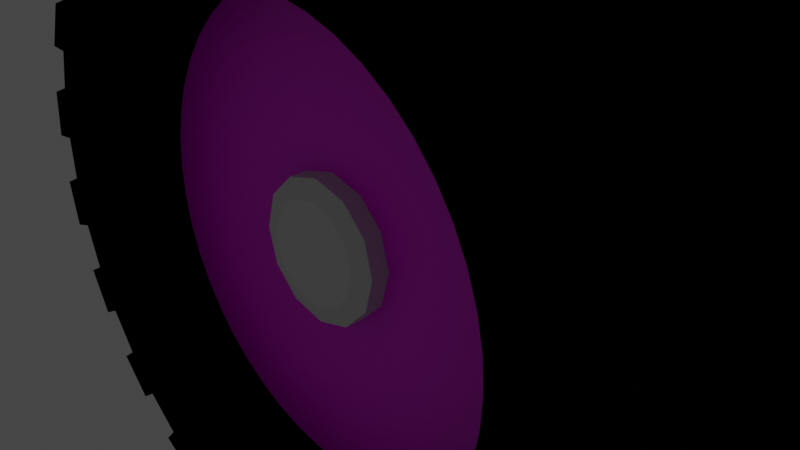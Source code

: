 # Source: wheel_normal.blend  (saved by Blender 2.81.16; exported with 4.5.12 LTS)
import bpy
from mathutils import Matrix  # noqa: F401  (used for matrix-valued properties, if any)

bpy.ops.wm.read_factory_settings(use_empty=True)
scene = bpy.context.scene
scene.name = 'Scene'

# ---- collections
col_collection = bpy.data.collections.new('Collection'); scene.collection.children.link(col_collection)

# ---- images (referenced by path relative to the original .blend; pixels are not part of the script)
import os
ASSET_DIR = os.environ.get("B2B_ASSET_DIR", "")  # directory of the original .blend (textures are referenced by path, not embedded)
HERE = os.path.dirname(os.path.abspath(__file__))  # packed textures are extracted next to this script under _unpacked/

def load_image(name, relpath, width, height, colorspace="sRGB"):
    """Load a texture the original file referenced (path relative to the .blend, or extracted next to this script)."""
    p = next((c for c in (os.path.join(HERE, relpath), os.path.join(ASSET_DIR, relpath)) if relpath and os.path.exists(c)), "")
    if p:
        img = bpy.data.images.load(p, check_existing=True)
        img.name = name
    else:  # same state as the original file: an image datablock whose file is absent (Cycles renders it pink)
        img = bpy.data.images.new(name, width, height)
        img.source = "FILE"
        img.filepath = "//" + (relpath or name)
    img.colorspace_settings.name = colorspace
    return img
img_wheel_diffuse = load_image('wheel_diffuse', 'wheel_normal_diffuse.png', 1024, 1024, 'sRGB')

# ---- materials (node trees are filled in below, after node groups)
mat_material_001 = bpy.data.materials.new('Material.001')
mat_material_001.use_transparent_shadow = False
mat_material = bpy.data.materials.new('Material')
mat_material.use_transparent_shadow = False

# ---- material node trees
mat_material_001.use_nodes = True; mat_material_001.node_tree.nodes.clear()
_N = mat_material_001.node_tree.nodes; _L = mat_material_001.node_tree.links
n0 = _N.new('ShaderNodeOutputMaterial'); n0.name = 'Material Output'; n0.location = (300, 300)
n0.is_active_output = True
mat_material.use_nodes = True; mat_material.node_tree.nodes.clear()
_N = mat_material.node_tree.nodes; _L = mat_material.node_tree.links
n0 = _N.new('ShaderNodeOutputMaterial'); n0.name = 'Material Output'; n0.location = (300, 300)
n1 = _N.new('ShaderNodeBsdfPrincipled'); n1.name = 'Principled BSDF'; n1.location = (10, 300)
n1.distribution = 'GGX'
n1.subsurface_method = 'BURLEY'
n1.inputs[3].default_value = 1.45
n1.inputs[27].default_value = (0.0, 0.0, 0.0, 1.0)
n1.inputs[28].default_value = 1.0
n2 = _N.new('ShaderNodeTexImage'); n2.name = 'Image Texture'; n2.location = (-425, 201)
n2.image = img_wheel_diffuse
_L.new(n1.outputs[0], n0.inputs[0])
_L.new(n2.outputs[0], n1.inputs[0])
n0.is_active_output = True

# ---- world
world_world = bpy.data.worlds.new('World'); scene.world = world_world
world_world.use_nodes = True; world_world.node_tree.nodes.clear()
_N = world_world.node_tree.nodes; _L = world_world.node_tree.links
n0 = _N.new('ShaderNodeOutputWorld'); n0.name = 'World Output'; n0.location = (300, 300)
n1 = _N.new('ShaderNodeBackground'); n1.name = 'Background'; n1.location = (10, 300)
n1.inputs[0].default_value = (0.05088, 0.05088, 0.05088, 1.0)
_L.new(n1.outputs[0], n0.inputs[0])
n0.is_active_output = True
world_world.color = (0.05088, 0.05088, 0.05088)
world_world.use_sun_shadow = False
world_world.sun_shadow_jitter_overblur = 0.0

# ---- cameras
cam_camera = bpy.data.cameras.new('Camera')
cam_camera.clip_end = 100.0
cam_camera.ortho_scale = 7.314

# ---- lights
light_light = bpy.data.lights.new('Light', 'POINT')
light_light.transmission_factor = 0.0
light_light.energy = 1000.0
light_light.shadow_soft_size = 0.1
light_light.shadow_maximum_resolution = 0.006
light_light.use_absolute_resolution = True

# ---- meshes
me_torus = bpy.data.meshes.new('Torus')
me_torus.from_pydata([(4.665, 0.0, 0.0), (4.264, -1.359, -2.215e-07), (3.79, -1.553, -3.249e-07), (2.677, -1.635, -2.227e-07), (2.601, 4.572e-16, -2.448e-08), (2.677, 1.635, 2.092e-07), (3.79, 1.553, 3.221e-07), (4.264, 1.359, 2.215e-07), (4.625, -9.921e-08, 0.6089), (4.228, -1.359, 0.5566), (3.758, -1.553, 0.4947), (2.654, -1.635, 0.3494), (2.578, -5.53e-08, 0.3394), (2.654, 1.635, 0.3494), (3.758, 1.553, 0.4947), (4.228, 1.359, 0.5566), (4.506, -1.967e-07, 1.207), (4.119, -1.359, 1.104), (3.661, -1.553, 0.9809), (2.585, -1.635, 0.6927), (2.512, -1.097e-07, 0.6731), (2.585, 1.635, 0.6927), (3.661, 1.553, 0.9809), (4.119, 1.359, 1.104), (4.31, -2.909e-07, 1.785), (3.939, -1.359, 1.632), (3.502, -1.553, 1.45), (2.473, -1.635, 1.024), (2.403, -1.621e-07, 0.9952), (2.473, 1.635, 1.024), (3.502, 1.553, 1.45), (3.939, 1.359, 1.632), (4.04, -3.8e-07, 2.333), (3.693, -1.359, 2.132), (3.282, -1.553, 1.895), (2.318, -1.635, 1.338), (2.252, -2.118e-07, 1.3), (2.318, 1.635, 1.338), (3.282, 1.553, 1.895), (3.693, 1.359, 2.132), (3.701, -4.627e-07, 2.84), (3.383, -1.359, 2.596), (3.007, -1.553, 2.307), (2.123, -1.635, 1.629), (2.063, -2.579e-07, 1.583), (2.123, 1.635, 1.629), (3.007, 1.553, 2.307), (3.383, 1.359, 2.596), (3.299, -5.374e-07, 3.299), (3.015, -1.359, 3.015), (2.68, -1.553, 2.68), (1.893, -1.635, 1.893), (1.839, -2.996e-07, 1.839), (1.893, 1.635, 1.893), (2.68, 1.553, 2.68), (3.015, 1.359, 3.015), (2.84, -6.03e-07, 3.701), (2.596, -1.359, 3.383), (2.307, -1.553, 3.007), (1.629, -1.635, 2.123), (1.583, -3.361e-07, 2.063), (1.629, 1.635, 2.123), (2.307, 1.553, 3.007), (2.596, 1.359, 3.383), (2.333, -6.582e-07, 4.04), (2.132, -1.359, 3.693), (1.895, -1.553, 3.282), (1.338, -1.635, 2.318), (1.3, -3.669e-07, 2.252), (1.338, 1.635, 2.318), (1.895, 1.553, 3.282), (2.132, 1.359, 3.693), (1.785, -7.022e-07, 4.31), (1.632, -1.359, 3.939), (1.45, -1.553, 3.502), (1.024, -1.635, 2.473), (0.9952, -3.914e-07, 2.403), (1.024, 1.635, 2.473), (1.45, 1.553, 3.502), (1.632, 1.359, 3.939), (1.207, -7.341e-07, 4.506), (1.104, -1.359, 4.119), (0.9809, -1.553, 3.661), (0.6927, -1.635, 2.585), (0.6731, -4.092e-07, 2.512), (0.6927, 1.635, 2.585), (0.9809, 1.553, 3.661), (1.104, 1.359, 4.119), (0.6089, -7.535e-07, 4.625), (0.5566, -1.359, 4.228), (0.4947, -1.553, 3.758), (0.3494, -1.635, 2.654), (0.3394, -4.201e-07, 2.578), (0.3494, 1.635, 2.654), (0.4947, 1.553, 3.758), (0.5566, 1.359, 4.228), (3.522e-07, -7.6e-07, 4.665), (3.219e-07, -1.359, 4.264), (3.065e-07, -1.553, 3.79), (2.27e-07, -1.635, 2.677), (2.361e-07, -4.237e-07, 2.601), (2.27e-07, 1.635, 2.677), (3.065e-07, 1.553, 3.79), (3.219e-07, 1.359, 4.264), (-0.6089, -7.535e-07, 4.625), (-0.5566, -1.359, 4.228), (-0.4947, -1.553, 3.758), (-0.3494, -1.635, 2.654), (-0.3394, -4.201e-07, 2.578), (-0.3494, 1.635, 2.654), (-0.4947, 1.553, 3.758), (-0.5566, 1.359, 4.228), (-1.207, -7.341e-07, 4.506), (-1.104, -1.359, 4.119), (-0.9809, -1.553, 3.661), (-0.6927, -1.635, 2.585), (-0.6731, -4.092e-07, 2.512), (-0.6927, 1.635, 2.585), (-0.9809, 1.553, 3.661), (-1.104, 1.359, 4.119), (-1.785, -7.022e-07, 4.31), (-1.632, -1.359, 3.939), (-1.45, -1.553, 3.502), (-1.024, -1.635, 2.473), (-0.9952, -3.914e-07, 2.403), (-1.024, 1.635, 2.473), (-1.45, 1.553, 3.502), (-1.632, 1.359, 3.939), (-2.333, -6.582e-07, 4.04), (-2.132, -1.359, 3.693), (-1.895, -1.553, 3.282), (-1.338, -1.635, 2.318), (-1.3, -3.669e-07, 2.252), (-1.338, 1.635, 2.318), (-1.895, 1.553, 3.282), (-2.132, 1.359, 3.693), (-2.84, -6.03e-07, 3.701), (-2.596, -1.359, 3.383), (-2.307, -1.553, 3.007), (-1.629, -1.635, 2.123), (-1.583, -3.361e-07, 2.063), (-1.629, 1.635, 2.123), (-2.307, 1.553, 3.007), (-2.596, 1.359, 3.383), (-3.299, -5.374e-07, 3.299), (-3.015, -1.359, 3.015), (-2.68, -1.553, 2.68), (-1.893, -1.635, 1.893), (-1.839, -2.996e-07, 1.839), (-1.893, 1.635, 1.893), (-2.68, 1.553, 2.68), (-3.015, 1.359, 3.015), (-3.701, -4.627e-07, 2.84), (-3.383, -1.359, 2.596), (-3.007, -1.553, 2.307), (-2.123, -1.635, 1.629), (-2.063, -2.579e-07, 1.583), (-2.123, 1.635, 1.629), (-3.007, 1.553, 2.307), (-3.383, 1.359, 2.596), (-4.04, -3.8e-07, 2.333), (-3.693, -1.359, 2.132), (-3.282, -1.553, 1.895), (-2.318, -1.635, 1.338), (-2.252, -2.118e-07, 1.3), (-2.318, 1.635, 1.338), (-3.282, 1.553, 1.895), (-3.693, 1.359, 2.132), (-4.31, -2.909e-07, 1.785), (-3.939, -1.359, 1.632), (-3.502, -1.553, 1.45), (-2.473, -1.635, 1.024), (-2.403, -1.621e-07, 0.9952), (-2.473, 1.635, 1.024), (-3.502, 1.553, 1.45), (-3.939, 1.359, 1.632), (-4.506, -1.967e-07, 1.207), (-4.119, -1.359, 1.104), (-3.661, -1.553, 0.9809), (-2.585, -1.635, 0.6927), (-2.512, -1.097e-07, 0.6731), (-2.585, 1.635, 0.6927), (-3.661, 1.553, 0.9809), (-4.119, 1.359, 1.104), (-4.625, -9.921e-08, 0.6089), (-4.228, -1.359, 0.5566), (-3.758, -1.553, 0.4947), (-2.654, -1.635, 0.3494), (-2.578, -5.53e-08, 0.3394), (-2.654, 1.635, 0.3494), (-3.758, 1.553, 0.4947), (-4.228, 1.359, 0.5566), (-4.665, -6.645e-14, 4.078e-07), (-4.264, -1.359, 1.513e-07), (-3.79, -1.553, 6.457e-09), (-2.677, -1.635, 1.133e-08), (-2.601, -3.658e-14, 2.029e-07), (-2.677, 1.635, 4.432e-07), (-3.79, 1.553, 6.534e-07), (-4.264, 1.359, 5.943e-07), (-4.625, 9.921e-08, -0.6089), (-4.228, -1.359, -0.5566), (-3.758, -1.553, -0.4947), (-2.654, -1.635, -0.3494), (-2.578, 5.53e-08, -0.3394), (-2.654, 1.635, -0.3494), (-3.758, 1.553, -0.4947), (-4.228, 1.359, -0.5566), (-4.506, 1.967e-07, -1.207), (-4.119, -1.359, -1.104), (-3.661, -1.553, -0.9809), (-2.585, -1.635, -0.6927), (-2.512, 1.097e-07, -0.6731), (-2.585, 1.635, -0.6927), (-3.661, 1.553, -0.9809), (-4.119, 1.359, -1.104), (-4.31, 2.909e-07, -1.785), (-3.939, -1.359, -1.632), (-3.502, -1.553, -1.45), (-2.473, -1.635, -1.024), (-2.403, 1.621e-07, -0.9952), (-2.473, 1.635, -1.024), (-3.502, 1.553, -1.45), (-3.939, 1.359, -1.632), (-4.04, 3.8e-07, -2.333), (-3.693, -1.359, -2.132), (-3.282, -1.553, -1.895), (-2.318, -1.635, -1.338), (-2.252, 2.118e-07, -1.3), (-2.318, 1.635, -1.338), (-3.282, 1.553, -1.895), (-3.693, 1.359, -2.132), (-3.701, 4.627e-07, -2.84), (-3.383, -1.359, -2.596), (-3.007, -1.553, -2.307), (-2.123, -1.635, -1.629), (-2.063, 2.579e-07, -1.583), (-2.123, 1.635, -1.629), (-3.007, 1.553, -2.307), (-3.383, 1.359, -2.596), (-3.299, 5.374e-07, -3.299), (-3.015, -1.359, -3.015), (-2.68, -1.553, -2.68), (-1.893, -1.635, -1.893), (-1.839, 2.996e-07, -1.839), (-1.893, 1.635, -1.893), (-2.68, 1.553, -2.68), (-3.015, 1.359, -3.015), (-2.84, 6.03e-07, -3.701), (-2.596, -1.359, -3.383), (-2.307, -1.553, -3.007), (-1.629, -1.635, -2.123), (-1.583, 3.361e-07, -2.063), (-1.629, 1.635, -2.123), (-2.307, 1.553, -3.007), (-2.596, 1.359, -3.383), (-2.333, 6.582e-07, -4.04), (-2.132, -1.359, -3.693), (-1.895, -1.553, -3.282), (-1.338, -1.635, -2.318), (-1.3, 3.669e-07, -2.252), (-1.338, 1.635, -2.318), (-1.895, 1.553, -3.282), (-2.132, 1.359, -3.693), (-1.785, 7.022e-07, -4.31), (-1.632, -1.359, -3.939), (-1.45, -1.553, -3.502), (-1.024, -1.635, -2.473), (-0.9952, 3.914e-07, -2.403), (-1.024, 1.635, -2.473), (-1.45, 1.553, -3.502), (-1.632, 1.359, -3.939), (-1.207, 7.341e-07, -4.506), (-1.104, -1.359, -4.119), (-0.9809, -1.553, -3.661), (-0.6927, -1.635, -2.585), (-0.6731, 4.092e-07, -2.512), (-0.6927, 1.635, -2.585), (-0.9809, 1.553, -3.661), (-1.104, 1.359, -4.119), (-0.6089, 7.535e-07, -4.625), (-0.5566, -1.359, -4.228), (-0.4947, -1.553, -3.758), (-0.3494, -1.635, -2.654), (-0.3394, 4.201e-07, -2.578), (-0.3494, 1.635, -2.654), (-0.4947, 1.553, -3.758), (-0.5566, 1.359, -4.228), (3.522e-07, 7.6e-07, -4.665), (3.219e-07, -1.359, -4.264), (3.065e-07, -1.553, -3.79), (2.27e-07, -1.635, -2.677), (2.361e-07, 4.237e-07, -2.601), (2.27e-07, 1.635, -2.677), (3.065e-07, 1.553, -3.79), (3.219e-07, 1.359, -4.264), (0.6089, 7.535e-07, -4.625), (0.5566, -1.359, -4.228), (0.4947, -1.553, -3.758), (0.3494, -1.635, -2.654), (0.3394, 4.201e-07, -2.578), (0.3494, 1.635, -2.654), (0.4947, 1.553, -3.758), (0.5566, 1.359, -4.228), (1.207, 7.341e-07, -4.506), (1.104, -1.359, -4.119), (0.9809, -1.553, -3.661), (0.6927, -1.635, -2.585), (0.6731, 4.092e-07, -2.512), (0.6927, 1.635, -2.585), (0.9809, 1.553, -3.661), (1.104, 1.359, -4.119), (1.785, 7.022e-07, -4.31), (1.632, -1.359, -3.939), (1.45, -1.553, -3.502), (1.024, -1.635, -2.473), (0.9952, 3.914e-07, -2.403), (1.024, 1.635, -2.473), (1.45, 1.553, -3.502), (1.632, 1.359, -3.939), (2.333, 6.582e-07, -4.04), (2.132, -1.359, -3.693), (1.895, -1.553, -3.282), (1.338, -1.635, -2.318), (1.3, 3.669e-07, -2.252), (1.338, 1.635, -2.318), (1.895, 1.553, -3.282), (2.132, 1.359, -3.693), (2.84, 6.03e-07, -3.701), (2.596, -1.359, -3.383), (2.307, -1.553, -3.007), (1.629, -1.635, -2.123), (1.583, 3.361e-07, -2.063), (1.629, 1.635, -2.123), (2.307, 1.553, -3.007), (2.596, 1.359, -3.383), (3.299, 5.374e-07, -3.299), (3.015, -1.359, -3.015), (2.68, -1.553, -2.68), (1.893, -1.635, -1.893), (1.839, 2.996e-07, -1.839), (1.893, 1.635, -1.893), (2.68, 1.553, -2.68), (3.015, 1.359, -3.015), (3.701, 4.627e-07, -2.84), (3.383, -1.359, -2.596), (3.007, -1.553, -2.307), (2.123, -1.635, -1.629), (2.063, 2.579e-07, -1.583), (2.123, 1.635, -1.629), (3.007, 1.553, -2.307), (3.383, 1.359, -2.596), (4.04, 3.8e-07, -2.333), (3.693, -1.359, -2.132), (3.282, -1.553, -1.895), (2.318, -1.635, -1.338), (2.252, 2.118e-07, -1.3), (2.318, 1.635, -1.338), (3.282, 1.553, -1.895), (3.693, 1.359, -2.132), (4.31, 2.909e-07, -1.785), (3.939, -1.359, -1.632), (3.502, -1.553, -1.45), (2.473, -1.635, -1.024), (2.403, 1.621e-07, -0.9952), (2.473, 1.635, -1.024), (3.502, 1.553, -1.45), (3.939, 1.359, -1.632), (4.506, 1.967e-07, -1.207), (4.119, -1.359, -1.104), (3.661, -1.553, -0.9809), (2.585, -1.635, -0.6927), (2.512, 1.097e-07, -0.6731), (2.585, 1.635, -0.6927), (3.661, 1.553, -0.9809), (4.119, 1.359, -1.104), (4.625, 9.921e-08, -0.6089), (4.228, -1.359, -0.5566), (3.758, -1.553, -0.4947), (2.654, -1.635, -0.3494), (2.578, 5.53e-08, -0.3394), (2.654, 1.635, -0.3494), (3.758, 1.553, -0.4947), (4.228, 1.359, -0.5566), (4.665, 0.0, 0.0), (4.264, -1.359, -2.215e-07), (4.625, -9.921e-08, 0.6089), (4.228, -1.359, 0.5566), (4.506, -1.967e-07, 1.207), (4.119, -1.359, 1.104), (4.31, -2.909e-07, 1.785), (3.939, -1.359, 1.632), (4.04, -3.8e-07, 2.333), (3.693, -1.359, 2.132), (3.701, -4.627e-07, 2.84), (3.383, -1.359, 2.596), (3.299, -5.374e-07, 3.299), (3.015, -1.359, 3.015), (2.84, -6.03e-07, 3.701), (2.596, -1.359, 3.383), (2.333, -6.582e-07, 4.04), (2.132, -1.359, 3.693), (1.785, -7.022e-07, 4.31), (1.632, -1.359, 3.939), (1.207, -7.341e-07, 4.506), (1.104, -1.359, 4.119), (0.6089, -7.535e-07, 4.625), (0.5566, -1.359, 4.228), (3.522e-07, -7.6e-07, 4.665), (3.219e-07, -1.359, 4.264), (-0.6089, -7.535e-07, 4.625), (-0.5566, -1.359, 4.228), (-1.207, -7.341e-07, 4.506), (-1.104, -1.359, 4.119), (-1.785, -7.022e-07, 4.31), (-1.632, -1.359, 3.939), (-2.333, -6.582e-07, 4.04), (-2.132, -1.359, 3.693), (-2.84, -6.03e-07, 3.701), (-2.596, -1.359, 3.383), (-3.299, -5.374e-07, 3.299), (-3.015, -1.359, 3.015), (-3.701, -4.627e-07, 2.84), (-3.383, -1.359, 2.596), (-4.04, -3.8e-07, 2.333), (-3.693, -1.359, 2.132), (-4.31, -2.909e-07, 1.785), (-3.939, -1.359, 1.632), (-4.506, -1.967e-07, 1.207), (-4.119, -1.359, 1.104), (-4.154, -9.921e-08, 0.6089), (-4.228, -1.359, 0.5566), (-4.194, -6.645e-14, 4.078e-07), (-4.264, -1.359, 1.513e-07), (-4.625, 9.921e-08, -0.6089), (-4.228, -1.359, -0.5566), (-4.506, 1.967e-07, -1.207), (-4.119, -1.359, -1.104), (-4.31, 2.909e-07, -1.785), (-3.939, -1.359, -1.632), (-4.04, 3.8e-07, -2.333), (-3.693, -1.359, -2.132), (-3.701, 4.627e-07, -2.84), (-3.383, -1.359, -2.596), (-3.299, 5.374e-07, -3.299), (-3.015, -1.359, -3.015), (-2.84, 6.03e-07, -3.701), (-2.596, -1.359, -3.383), (-2.333, 6.582e-07, -4.04), (-2.132, -1.359, -3.693), (-1.785, 7.022e-07, -4.31), (-1.632, -1.359, -3.939), (-1.207, 7.341e-07, -4.506), (-1.104, -1.359, -4.119), (-0.6089, 7.535e-07, -4.625), (-0.5566, -1.359, -4.228), (3.522e-07, 7.6e-07, -4.665), (3.219e-07, -1.359, -4.264), (0.6089, 7.535e-07, -4.625), (0.5566, -1.359, -4.228), (1.207, 7.341e-07, -4.506), (1.104, -1.359, -4.119), (1.785, 7.022e-07, -4.31), (1.632, -1.359, -3.939), (2.333, 6.582e-07, -4.04), (2.132, -1.359, -3.693), (2.84, 6.03e-07, -3.701), (2.596, -1.359, -3.383), (3.299, 5.374e-07, -3.299), (3.015, -1.359, -3.015), (3.701, 4.627e-07, -2.84), (3.383, -1.359, -2.596), (4.04, 3.8e-07, -2.333), (3.693, -1.359, -2.132), (4.31, 2.909e-07, -1.785), (3.939, -1.359, -1.632), (4.506, 1.967e-07, -1.207), (4.119, -1.359, -1.104), (4.625, 9.921e-08, -0.6089), (4.228, -1.359, -0.5566), (4.797, -0.03896, -0.008654), (4.396, -1.398, -0.008655), (4.755, -0.03896, 0.6347), (4.357, -1.398, 0.5824), (4.636, -0.03896, 1.233), (4.249, -1.398, 1.129), (4.429, -0.03896, 1.844), (4.058, -1.398, 1.69), (4.159, -0.03896, 2.391), (3.811, -1.398, 2.191), (3.801, -0.03896, 2.927), (3.482, -1.398, 2.683), (3.398, -0.03896, 3.386), (3.115, -1.398, 3.102), (2.913, -0.03896, 3.811), (2.669, -1.398, 3.493), (2.406, -0.03896, 4.15), (2.206, -1.398, 3.803), (1.828, -0.03896, 4.435), (1.674, -1.398, 4.065), (1.25, -0.03896, 4.631), (1.146, -1.398, 4.244), (0.6176, -0.03896, 4.757), (0.5652, -1.398, 4.36), (0.008655, -0.03896, 4.797), (0.008655, -1.398, 4.396), (-0.6347, -0.03896, 4.755), (-0.5824, -1.398, 4.357), (-1.233, -0.03896, 4.636), (-1.129, -1.398, 4.249), (-1.844, -0.03896, 4.429), (-1.69, -1.398, 4.058), (-2.391, -0.03896, 4.159), (-2.191, -1.398, 3.811), (-2.927, -0.03896, 3.801), (-2.683, -1.398, 3.482), (-3.386, -0.03896, 3.398), (-3.102, -1.398, 3.115), (-3.811, -0.03896, 2.913), (-3.493, -1.398, 2.669), (-4.15, -0.03896, 2.406), (-3.803, -1.398, 2.206), (-4.435, -0.03896, 1.828), (-4.065, -1.398, 1.674), (-4.631, -0.03896, 1.25), (-4.244, -1.398, 1.146), (-4.757, -0.03896, 0.6176), (-4.36, -1.398, 0.5652), (-4.797, -0.03896, 0.008655), (-4.396, -1.398, 0.008655), (-4.755, -0.03896, -0.6347), (-4.357, -1.398, -0.5824), (-4.636, -0.03896, -1.233), (-4.249, -1.398, -1.129), (-4.429, -0.03896, -1.844), (-4.058, -1.398, -1.69), (-4.159, -0.03896, -2.391), (-3.811, -1.398, -2.191), (-3.801, -0.03896, -2.927), (-3.482, -1.398, -2.683), (-3.398, -0.03896, -3.386), (-3.115, -1.398, -3.102), (-2.913, -0.03896, -3.811), (-2.669, -1.398, -3.493), (-2.406, -0.03896, -4.15), (-2.206, -1.398, -3.803), (-1.828, -0.03896, -4.435), (-1.674, -1.398, -4.065), (-1.25, -0.03896, -4.631), (-1.146, -1.398, -4.244), (-0.6176, -0.03896, -4.757), (-0.5652, -1.398, -4.36), (-0.008654, -0.03896, -4.797), (-0.008654, -1.398, -4.396), (0.6347, -0.03896, -4.755), (0.5824, -1.398, -4.357), (1.233, -0.03896, -4.636), (1.129, -1.398, -4.249), (1.844, -0.03896, -4.429), (1.69, -1.398, -4.058), (2.391, -0.03896, -4.159), (2.191, -1.398, -3.811), (2.927, -0.03896, -3.801), (2.683, -1.398, -3.482), (3.386, -0.03896, -3.398), (3.102, -1.398, -3.115), (3.811, -0.03896, -2.913), (3.493, -1.398, -2.669), (4.15, -0.03896, -2.406), (3.803, -1.398, -2.206), (4.435, -0.03896, -1.828), (4.065, -1.398, -1.674), (4.631, -0.03896, -1.25), (4.244, -1.398, -1.146), (4.757, -0.03896, -0.6176), (4.36, -1.398, -0.5652), (4.797, 0.03896, 0.008654), (4.757, 0.03896, 0.6176), (4.396, 1.398, 0.008655), (4.36, 1.398, 0.5652), (4.631, 0.03896, 1.25), (4.244, 1.398, 1.146), (4.435, 0.03896, 1.828), (4.065, 1.398, 1.674), (4.15, 0.03896, 2.406), (3.803, 1.398, 2.206), (3.811, 0.03896, 2.913), (3.493, 1.398, 2.669), (3.386, 0.03896, 3.398), (3.102, 1.398, 3.115), (2.927, 0.03896, 3.801), (2.683, 1.398, 3.482), (2.391, 0.03896, 4.159), (2.191, 1.398, 3.811), (1.844, 0.03896, 4.429), (1.69, 1.398, 4.058), (1.233, 0.03896, 4.636), (1.129, 1.398, 4.249), (0.6347, 0.03896, 4.755), (0.5824, 1.398, 4.357), (-0.008654, 0.03896, 4.797), (-0.008654, 1.398, 4.396), (-0.6176, 0.03896, 4.757), (-0.5652, 1.398, 4.36), (-1.25, 0.03896, 4.631), (-1.146, 1.398, 4.244), (-1.828, 0.03896, 4.435), (-1.674, 1.398, 4.065), (-2.406, 0.03896, 4.15), (-2.206, 1.398, 3.803), (-2.913, 0.03896, 3.811), (-2.669, 1.398, 3.493), (-3.398, 0.03896, 3.386), (-3.115, 1.398, 3.102), (-3.801, 0.03896, 2.927), (-3.482, 1.398, 2.683), (-4.159, 0.03896, 2.391), (-3.811, 1.398, 2.191), (-4.429, 0.03896, 1.844), (-4.058, 1.398, 1.69), (-4.636, 0.03896, 1.233), (-4.249, 1.398, 1.129), (-4.755, 0.03896, 0.6347), (-4.357, 1.398, 0.5824), (-4.797, 0.03896, -0.008654), (-4.396, 1.398, -0.008654), (-4.757, 0.03896, -0.6176), (-4.36, 1.398, -0.5652), (-4.631, 0.03896, -1.25), (-4.244, 1.398, -1.146), (-4.435, 0.03896, -1.828), (-4.065, 1.398, -1.674), (-4.15, 0.03896, -2.406), (-3.803, 1.398, -2.206), (-3.811, 0.03896, -2.913), (-3.493, 1.398, -2.669), (-3.386, 0.03896, -3.398), (-3.102, 1.398, -3.115), (-2.927, 0.03896, -3.801), (-2.683, 1.398, -3.482), (-2.391, 0.03896, -4.159), (-2.191, 1.398, -3.811), (-1.844, 0.03896, -4.429), (-1.69, 1.398, -4.058), (-1.233, 0.03896, -4.636), (-1.129, 1.398, -4.249), (-0.6347, 0.03896, -4.755), (-0.5824, 1.398, -4.357), (0.008655, 0.03896, -4.797), (0.008655, 1.398, -4.396), (0.6176, 0.03896, -4.757), (0.5652, 1.398, -4.36), (1.25, 0.03896, -4.631), (1.146, 1.398, -4.244), (1.828, 0.03896, -4.435), (1.674, 1.398, -4.065), (2.406, 0.03896, -4.15), (2.206, 1.398, -3.803), (2.913, 0.03896, -3.811), (2.669, 1.398, -3.493), (3.398, 0.03896, -3.386), (3.115, 1.398, -3.102), (3.801, 0.03896, -2.927), (3.482, 1.398, -2.683), (4.159, 0.03896, -2.391), (3.811, 1.398, -2.191), (4.429, 0.03896, -1.844), (4.058, 1.398, -1.69), (4.636, 0.03896, -1.233), (4.249, 1.398, -1.129), (4.755, 0.03896, -0.6347), (4.357, 1.398, -0.5824)], [], [(0, 8, 9, 1), (1, 9, 10, 2), (2, 10, 11, 3), (3, 11, 12, 4), (4, 12, 13, 5), (5, 13, 14, 6), (6, 14, 15, 7), (216, 208, 628, 630), (176, 177, 429, 428), (9, 17, 18, 10), (10, 18, 19, 11), (11, 19, 20, 12), (12, 20, 21, 13), (13, 21, 22, 14), (14, 22, 23, 15), (15, 23, 16, 8), (16, 24, 25, 17), (17, 25, 26, 18), (18, 26, 27, 19), (19, 27, 28, 20), (20, 28, 29, 21), (21, 29, 30, 22), (22, 30, 31, 23), (360, 352, 664, 666), (320, 321, 465, 464), (25, 33, 34, 26), (26, 34, 35, 27), (27, 35, 36, 28), (28, 36, 37, 29), (29, 37, 38, 30), (30, 38, 39, 31), (31, 39, 32, 24), (32, 40, 41, 33), (33, 41, 42, 34), (34, 42, 43, 35), (35, 43, 44, 36), (36, 44, 45, 37), (37, 45, 46, 38), (38, 46, 47, 39), (103, 111, 603, 601), (24, 32, 392, 390), (41, 49, 50, 42), (42, 50, 51, 43), (43, 51, 52, 44), (44, 52, 53, 45), (45, 53, 54, 46), (46, 54, 55, 47), (47, 55, 48, 40), (48, 56, 57, 49), (49, 57, 58, 50), (50, 58, 59, 51), (51, 59, 60, 52), (52, 60, 61, 53), (53, 61, 62, 54), (54, 62, 63, 55), (247, 255, 639, 637), (168, 176, 428, 426), (57, 65, 66, 58), (58, 66, 67, 59), (59, 67, 68, 60), (60, 68, 69, 61), (61, 69, 70, 62), (62, 70, 71, 63), (63, 71, 64, 56), (64, 72, 73, 65), (65, 73, 74, 66), (66, 74, 75, 67), (67, 75, 76, 68), (68, 76, 77, 69), (69, 77, 78, 70), (70, 78, 79, 71), (64, 71, 593, 592), (312, 320, 464, 462), (73, 81, 82, 74), (74, 82, 83, 75), (75, 83, 84, 76), (76, 84, 85, 77), (77, 85, 86, 78), (78, 86, 87, 79), (79, 87, 80, 72), (80, 88, 89, 81), (81, 89, 90, 82), (82, 90, 91, 83), (83, 91, 92, 84), (84, 92, 93, 85), (85, 93, 94, 86), (86, 94, 95, 87), (208, 215, 629, 628), (137, 136, 418, 419), (89, 97, 98, 90), (90, 98, 99, 91), (91, 99, 100, 92), (92, 100, 101, 93), (93, 101, 102, 94), (94, 102, 103, 95), (95, 103, 96, 88), (96, 104, 105, 97), (97, 105, 106, 98), (98, 106, 107, 99), (99, 107, 108, 100), (100, 108, 109, 101), (101, 109, 110, 102), (102, 110, 111, 103), (352, 359, 665, 664), (281, 280, 454, 455), (105, 113, 114, 106), (106, 114, 115, 107), (107, 115, 116, 108), (108, 116, 117, 109), (109, 117, 118, 110), (110, 118, 119, 111), (111, 119, 112, 104), (112, 120, 121, 113), (113, 121, 122, 114), (114, 122, 123, 115), (115, 123, 124, 116), (116, 124, 125, 117), (117, 125, 126, 118), (118, 126, 127, 119), (31, 24, 582, 583), (97, 89, 407, 409), (121, 129, 130, 122), (122, 130, 131, 123), (123, 131, 132, 124), (124, 132, 133, 125), (125, 133, 134, 126), (126, 134, 135, 127), (127, 135, 128, 120), (128, 136, 137, 129), (129, 137, 138, 130), (130, 138, 139, 131), (131, 139, 140, 132), (132, 140, 141, 133), (133, 141, 142, 134), (134, 142, 143, 135), (175, 168, 618, 619), (241, 233, 443, 445), (137, 145, 146, 138), (138, 146, 147, 139), (139, 147, 148, 140), (140, 148, 149, 141), (141, 149, 150, 142), (142, 150, 151, 143), (143, 151, 144, 136), (144, 152, 153, 145), (145, 153, 154, 146), (146, 154, 155, 147), (147, 155, 156, 148), (148, 156, 157, 149), (149, 157, 158, 150), (150, 158, 159, 151), (319, 312, 654, 655), (9, 8, 386, 387), (153, 161, 162, 154), (154, 162, 163, 155), (155, 163, 164, 156), (156, 164, 165, 157), (157, 165, 166, 158), (158, 166, 167, 159), (159, 167, 160, 152), (160, 168, 169, 161), (161, 169, 170, 162), (162, 170, 171, 163), (163, 171, 172, 164), (164, 172, 173, 165), (165, 173, 174, 166), (166, 174, 175, 167), (136, 128, 608, 610), (96, 97, 409, 408), (169, 177, 178, 170), (170, 178, 179, 171), (171, 179, 180, 172), (172, 180, 181, 173), (173, 181, 182, 174), (174, 182, 183, 175), (175, 183, 176, 168), (176, 184, 185, 177), (177, 185, 186, 178), (178, 186, 187, 179), (179, 187, 188, 180), (180, 188, 189, 181), (181, 189, 190, 182), (182, 190, 191, 183), (280, 272, 644, 646), (240, 241, 445, 444), (185, 193, 194, 186), (186, 194, 195, 187), (187, 195, 196, 188), (188, 196, 197, 189), (189, 197, 198, 190), (190, 198, 199, 191), (191, 199, 192, 184), (192, 200, 201, 193), (193, 201, 202, 194), (194, 202, 203, 195), (195, 203, 204, 196), (196, 204, 205, 197), (197, 205, 206, 198), (198, 206, 207, 199), (23, 31, 583, 581), (1, 377, 479, 385), (201, 209, 210, 202), (202, 210, 211, 203), (203, 211, 212, 204), (204, 212, 213, 205), (205, 213, 214, 206), (206, 214, 215, 207), (207, 215, 208, 200), (208, 216, 217, 209), (209, 217, 218, 210), (210, 218, 219, 211), (211, 219, 220, 212), (212, 220, 221, 213), (213, 221, 222, 214), (214, 222, 223, 215), (167, 175, 619, 617), (88, 96, 408, 406), (217, 225, 226, 218), (218, 226, 227, 219), (219, 227, 228, 220), (220, 228, 229, 221), (221, 229, 230, 222), (222, 230, 231, 223), (223, 231, 224, 216), (224, 232, 233, 225), (225, 233, 234, 226), (226, 234, 235, 227), (227, 235, 236, 228), (228, 236, 237, 229), (229, 237, 238, 230), (230, 238, 239, 231), (311, 319, 655, 653), (232, 240, 444, 442), (233, 241, 242, 234), (234, 242, 243, 235), (235, 243, 244, 236), (236, 244, 245, 237), (237, 245, 246, 238), (238, 246, 247, 239), (239, 247, 240, 232), (240, 248, 249, 241), (241, 249, 250, 242), (242, 250, 251, 243), (243, 251, 252, 244), (244, 252, 253, 245), (245, 253, 254, 246), (246, 254, 255, 247), (8, 0, 576, 577), (57, 56, 398, 399), (249, 257, 258, 250), (250, 258, 259, 251), (251, 259, 260, 252), (252, 260, 261, 253), (253, 261, 262, 254), (254, 262, 263, 255), (255, 263, 256, 248), (256, 264, 265, 257), (257, 265, 266, 258), (258, 266, 267, 259), (259, 267, 268, 260), (260, 268, 269, 261), (261, 269, 270, 262), (262, 270, 271, 263), (128, 135, 609, 608), (376, 0, 384, 478), (265, 273, 274, 266), (266, 274, 275, 267), (267, 275, 276, 268), (268, 276, 277, 269), (269, 277, 278, 270), (270, 278, 279, 271), (271, 279, 272, 264), (272, 280, 281, 273), (273, 281, 282, 274), (274, 282, 283, 275), (275, 283, 284, 276), (276, 284, 285, 277), (277, 285, 286, 278), (278, 286, 287, 279), (272, 279, 645, 644), (0, 1, 385, 384), (281, 289, 290, 282), (282, 290, 291, 283), (283, 291, 292, 284), (284, 292, 293, 285), (285, 293, 294, 286), (286, 294, 295, 287), (287, 295, 288, 280), (288, 296, 297, 289), (289, 297, 298, 290), (290, 298, 299, 291), (291, 299, 300, 292), (292, 300, 301, 293), (293, 301, 302, 294), (294, 302, 303, 295), (95, 88, 598, 599), (201, 200, 434, 435), (297, 305, 306, 298), (298, 306, 307, 299), (299, 307, 308, 300), (300, 308, 309, 301), (301, 309, 310, 302), (302, 310, 311, 303), (303, 311, 304, 296), (304, 312, 313, 305), (305, 313, 314, 306), (306, 314, 315, 307), (307, 315, 316, 308), (308, 316, 317, 309), (309, 317, 318, 310), (310, 318, 319, 311), (239, 232, 634, 635), (17, 9, 387, 389), (313, 321, 322, 314), (314, 322, 323, 315), (315, 323, 324, 316), (316, 324, 325, 317), (317, 325, 326, 318), (318, 326, 327, 319), (319, 327, 320, 312), (320, 328, 329, 321), (321, 329, 330, 322), (322, 330, 331, 323), (323, 331, 332, 324), (324, 332, 333, 325), (325, 333, 334, 326), (326, 334, 335, 327), (56, 48, 588, 590), (345, 344, 470, 471), (329, 337, 338, 330), (330, 338, 339, 331), (331, 339, 340, 332), (332, 340, 341, 333), (333, 341, 342, 334), (334, 342, 343, 335), (335, 343, 336, 328), (336, 344, 345, 337), (337, 345, 346, 338), (338, 346, 347, 339), (339, 347, 348, 340), (340, 348, 349, 341), (341, 349, 350, 342), (342, 350, 351, 343), (383, 376, 670, 671), (161, 153, 423, 425), (345, 353, 354, 346), (346, 354, 355, 347), (347, 355, 356, 348), (348, 356, 357, 349), (349, 357, 358, 350), (350, 358, 359, 351), (351, 359, 352, 344), (352, 360, 361, 353), (353, 361, 362, 354), (354, 362, 363, 355), (355, 363, 364, 356), (356, 364, 365, 357), (357, 365, 366, 358), (358, 366, 367, 359), (200, 192, 624, 626), (305, 297, 459, 461), (361, 369, 370, 362), (362, 370, 371, 363), (363, 371, 372, 364), (364, 372, 373, 365), (365, 373, 374, 366), (366, 374, 375, 367), (367, 375, 368, 360), (368, 376, 377, 369), (369, 377, 378, 370), (370, 378, 379, 371), (371, 379, 380, 372), (372, 380, 381, 373), (373, 381, 382, 374), (374, 382, 383, 375), (344, 336, 660, 662), (16, 17, 389, 388), (377, 1, 2, 378), (378, 2, 3, 379), (379, 3, 4, 380), (380, 4, 5, 381), (381, 5, 6, 382), (382, 6, 7, 383), (383, 7, 0, 376), (463, 462, 558, 559), (409, 407, 503, 505), (434, 436, 532, 530), (461, 459, 555, 557), (408, 409, 505, 504), (435, 434, 530, 531), (460, 461, 557, 556), (406, 408, 504, 502), (433, 431, 527, 529), (458, 460, 556, 554), (407, 406, 502, 503), (432, 433, 529, 528), (459, 458, 554, 555), (405, 403, 499, 501), (430, 432, 528, 526), (457, 455, 551, 553), (404, 405, 501, 500), (431, 430, 526, 527), (456, 457, 553, 552), (402, 404, 500, 498), (429, 427, 523, 525), (454, 456, 552, 550), (403, 402, 498, 499), (428, 429, 525, 524), (32, 33, 393, 392), (321, 313, 463, 465), (177, 169, 427, 429), (361, 360, 474, 475), (33, 25, 391, 393), (217, 216, 438, 439), (73, 72, 402, 403), (248, 256, 448, 446), (104, 112, 412, 410), (256, 257, 449, 448), (112, 113, 413, 412), (257, 249, 447, 449), (113, 105, 411, 413), (297, 296, 458, 459), (153, 152, 422, 423), (328, 336, 468, 466), (184, 192, 432, 430), (40, 48, 396, 394), (336, 337, 469, 468), (192, 193, 433, 432), (48, 49, 397, 396), (337, 329, 467, 469), (193, 185, 431, 433), (377, 376, 478, 479), (49, 41, 395, 397), (233, 232, 442, 443), (89, 88, 406, 407), (264, 272, 452, 450), (120, 128, 416, 414), (272, 273, 453, 452), (128, 129, 417, 416), (273, 265, 451, 453), (129, 121, 415, 417), (313, 312, 462, 463), (169, 168, 426, 427), (344, 352, 472, 470), (25, 24, 390, 391), (200, 208, 436, 434), (56, 64, 400, 398), (352, 353, 473, 472), (208, 209, 437, 436), (64, 65, 401, 400), (353, 345, 471, 473), (209, 201, 435, 437), (65, 57, 399, 401), (249, 248, 446, 447), (105, 104, 410, 411), (280, 288, 456, 454), (136, 144, 420, 418), (288, 289, 457, 456), (144, 145, 421, 420), (289, 281, 455, 457), (145, 137, 419, 421), (329, 328, 466, 467), (185, 184, 430, 431), (360, 368, 476, 474), (41, 40, 394, 395), (216, 224, 440, 438), (72, 80, 404, 402), (368, 369, 477, 476), (224, 225, 441, 440), (80, 81, 405, 404), (369, 361, 475, 477), (225, 217, 439, 441), (81, 73, 403, 405), (265, 264, 450, 451), (121, 120, 414, 415), (296, 304, 460, 458), (152, 160, 424, 422), (8, 16, 388, 386), (304, 305, 461, 460), (160, 161, 425, 424), (482, 484, 485, 483), (486, 488, 489, 487), (490, 492, 493, 491), (494, 496, 497, 495), (498, 500, 501, 499), (502, 504, 505, 503), (506, 508, 509, 507), (510, 512, 513, 511), (514, 516, 517, 515), (518, 520, 521, 519), (522, 524, 525, 523), (526, 528, 529, 527), (530, 532, 533, 531), (534, 536, 537, 535), (538, 540, 541, 539), (542, 544, 545, 543), (546, 548, 549, 547), (550, 552, 553, 551), (554, 556, 557, 555), (558, 560, 561, 559), (562, 564, 565, 563), (566, 568, 569, 567), (570, 572, 573, 571), (574, 480, 481, 575), (436, 437, 533, 532), (411, 410, 506, 507), (462, 464, 560, 558), (437, 435, 531, 533), (410, 412, 508, 506), (384, 385, 481, 480), (464, 465, 561, 560), (439, 438, 534, 535), (412, 413, 509, 508), (387, 386, 482, 483), (465, 463, 559, 561), (438, 440, 536, 534), (413, 411, 507, 509), (386, 388, 484, 482), (467, 466, 562, 563), (440, 441, 537, 536), (415, 414, 510, 511), (388, 389, 485, 484), (466, 468, 564, 562), (441, 439, 535, 537), (414, 416, 512, 510), (389, 387, 483, 485), (468, 469, 565, 564), (443, 442, 538, 539), (416, 417, 513, 512), (391, 390, 486, 487), (469, 467, 563, 565), (442, 444, 540, 538), (417, 415, 511, 513), (390, 392, 488, 486), (471, 470, 566, 567), (444, 445, 541, 540), (419, 418, 514, 515), (392, 393, 489, 488), (470, 472, 568, 566), (445, 443, 539, 541), (418, 420, 516, 514), (393, 391, 487, 489), (472, 473, 569, 568), (447, 446, 542, 543), (420, 421, 517, 516), (395, 394, 490, 491), (473, 471, 567, 569), (446, 448, 544, 542), (421, 419, 515, 517), (394, 396, 492, 490), (475, 474, 570, 571), (448, 449, 545, 544), (423, 422, 518, 519), (396, 397, 493, 492), (474, 476, 572, 570), (449, 447, 543, 545), (422, 424, 520, 518), (397, 395, 491, 493), (476, 477, 573, 572), (451, 450, 546, 547), (424, 425, 521, 520), (399, 398, 494, 495), (477, 475, 571, 573), (450, 452, 548, 546), (425, 423, 519, 521), (398, 400, 496, 494), (479, 478, 574, 575), (452, 453, 549, 548), (427, 426, 522, 523), (400, 401, 497, 496), (478, 384, 480, 574), (453, 451, 547, 549), (426, 428, 524, 522), (401, 399, 495, 497), (385, 479, 575, 481), (455, 454, 550, 551), (578, 579, 577, 576), (581, 583, 582, 580), (585, 587, 586, 584), (589, 591, 590, 588), (593, 595, 594, 592), (597, 599, 598, 596), (601, 603, 602, 600), (605, 607, 606, 604), (609, 611, 610, 608), (613, 615, 614, 612), (617, 619, 618, 616), (621, 623, 622, 620), (625, 627, 626, 624), (629, 631, 630, 628), (633, 635, 634, 632), (637, 639, 638, 636), (641, 643, 642, 640), (645, 647, 646, 644), (649, 651, 650, 648), (653, 655, 654, 652), (657, 659, 658, 656), (661, 663, 662, 660), (665, 667, 666, 664), (669, 671, 670, 668), (72, 64, 592, 594), (255, 248, 638, 639), (111, 104, 602, 603), (288, 295, 649, 648), (144, 151, 613, 612), (327, 335, 659, 657), (183, 191, 623, 621), (39, 47, 587, 585), (296, 288, 648, 650), (152, 144, 612, 614), (335, 328, 658, 659), (191, 184, 622, 623), (47, 40, 586, 587), (368, 375, 669, 668), (224, 231, 633, 632), (80, 87, 597, 596), (263, 271, 643, 641), (119, 127, 607, 605), (376, 368, 668, 670), (232, 224, 632, 634), (88, 80, 596, 598), (271, 264, 642, 643), (127, 120, 606, 607), (304, 311, 653, 652), (160, 167, 617, 616), (343, 351, 663, 661), (16, 23, 581, 580), (199, 207, 627, 625), (55, 63, 591, 589), (312, 304, 652, 654), (168, 160, 616, 618), (351, 344, 662, 663), (24, 16, 580, 582), (207, 200, 626, 627), (63, 56, 590, 591), (240, 247, 637, 636), (96, 103, 601, 600), (279, 287, 647, 645), (135, 143, 611, 609), (248, 240, 636, 638), (104, 96, 600, 602), (287, 280, 646, 647), (143, 136, 610, 611), (320, 327, 657, 656), (176, 183, 621, 620), (359, 367, 667, 665), (32, 39, 585, 584), (215, 223, 631, 629), (71, 79, 595, 593), (328, 320, 656, 658), (184, 176, 620, 622), (367, 360, 666, 667), (40, 32, 584, 586), (223, 216, 630, 631), (79, 72, 594, 595), (7, 15, 579, 578), (256, 263, 641, 640), (112, 119, 605, 604), (295, 303, 651, 649), (151, 159, 615, 613), (0, 7, 578, 576), (264, 256, 640, 642), (120, 112, 604, 606), (303, 296, 650, 651), (159, 152, 614, 615), (15, 8, 577, 579), (336, 343, 661, 660), (192, 199, 625, 624), (375, 383, 671, 669), (48, 55, 589, 588), (231, 239, 635, 633), (87, 95, 599, 597)])
me_torus.polygons.foreach_set('use_smooth', [0, 1, 0, 1, 1, 0, 1, 0, 0, 1, 0, 1, 1, 0, 1, 0, 0, 1, 0, 1, 1, 0, 1, 0, 0, 1, 0, 1, 1, 0, 1, 0, 0, 1, 0, 1, 1, 0, 1, 0, 0, 1, 0, 1, 1, 0, 1, 0, 0, 1, 0, 1, 1, 0, 1, 0, 0, 1, 0, 1, 1, 0, 1, 0, 0, 1, 0, 1, 1, 0, 1, 0, 0, 1, 0, 1, 1, 0, 1, 0, 0, 1, 0, 1, 1, 0, 1, 0, 0, 1, 0, 1, 1, 0, 1, 0, 0, 1, 0, 1, 1, 0, 1, 0, 0, 1, 0, 1, 1, 0, 1, 0, 0, 1, 0, 1, 1, 0, 1, 0, 0, 1, 0, 1, 1, 0, 1, 0, 0, 1, 0, 1, 1, 0, 1, 0, 0, 1, 0, 1, 1, 0, 1, 0, 0, 1, 0, 1, 1, 0, 1, 0, 0, 1, 0, 1, 1, 0, 1, 0, 0, 1, 0, 1, 1, 0, 1, 0, 0, 1, 0, 1, 1, 0, 1, 0, 0, 1, 0, 1, 1, 0, 1, 0, 0, 1, 0, 1, 1, 0, 1, 0, 0, 1, 0, 1, 1, 0, 1, 0, 0, 1, 0, 1, 1, 0, 1, 0, 0, 1, 0, 1, 1, 0, 1, 0, 0, 1, 0, 1, 1, 0, 1, 0, 0, 1, 0, 1, 1, 0, 1, 0, 0, 1, 0, 1, 1, 0, 1, 0, 0, 1, 0, 1, 1, 0, 1, 0, 0, 1, 0, 1, 1, 0, 1, 0, 0, 1, 0, 1, 1, 0, 1, 0, 0, 1, 0, 1, 1, 0, 1, 0, 0, 1, 0, 1, 1, 0, 1, 0, 0, 1, 0, 1, 1, 0, 1, 0, 0, 1, 0, 1, 1, 0, 1, 0, 0, 1, 0, 1, 1, 0, 1, 0, 0, 1, 0, 1, 1, 0, 1, 0, 0, 1, 0, 1, 1, 0, 1, 0, 0, 1, 0, 1, 1, 0, 1, 0, 0, 1, 0, 1, 1, 0, 1, 0, 0, 1, 0, 1, 1, 0, 1, 0, 0, 1, 0, 1, 1, 0, 1, 0, 0, 1, 0, 1, 1, 0, 1, 0, 0, 1, 0, 1, 1, 0, 1, 0, 0, 1, 0, 1, 1, 0, 1, 0, 0, 1, 0, 1, 1, 0, 1, 0, 0, 0, 0, 0, 0, 0, 0, 0, 0, 0, 0, 0, 0, 0, 0, 0, 0, 0, 0, 0, 0, 0, 0, 0, 0, 0, 0, 0, 0, 0, 0, 0, 0, 0, 0, 0, 0, 0, 0, 0, 0, 0, 0, 0, 0, 0, 0, 0, 0, 0, 0, 0, 0, 0, 0, 0, 0, 0, 0, 0, 0, 0, 0, 0, 0, 0, 0, 0, 0, 0, 0, 0, 0, 0, 0, 0, 0, 0, 0, 0, 0, 0, 0, 0, 0, 0, 0, 0, 0, 0, 0, 0, 0, 0, 0, 0, 0, 0, 0, 0, 0, 0, 0, 0, 0, 0, 0, 0, 0, 0, 0, 0, 0, 0, 0, 0, 0, 0, 0, 0, 0, 0, 0, 0, 0, 0, 0, 0, 0, 0, 0, 0, 0, 0, 0, 0, 0, 0, 0, 0, 0, 0, 0, 0, 0, 0, 0, 0, 0, 0, 0, 0, 0, 0, 0, 0, 0, 0, 0, 0, 0, 0, 0, 0, 0, 0, 0, 0, 0, 0, 0, 0, 0, 0, 0, 0, 0, 0, 0, 0, 0, 0, 0, 0, 0, 0, 0, 0, 0, 0, 0, 0, 0, 0, 0, 0, 0, 0, 0, 0, 0, 0, 0, 0, 0, 0, 0, 0, 0, 0, 0, 0, 0, 0, 0, 0, 0, 0, 0, 0, 0, 0, 0, 0, 0, 0, 0, 0, 0, 0, 0, 0, 0, 0, 0, 0, 0, 0, 0, 0, 0, 0, 0, 0, 0, 0, 0, 0, 0, 0, 0, 0, 0, 0, 0, 0, 0, 0, 0, 0, 0, 0, 0, 0, 0, 0, 0, 0, 0, 0, 0, 0, 0, 0, 0, 0, 0, 0, 0, 0, 0, 0, 0, 0, 0, 0, 0, 0])
_uv = me_torus.uv_layers.new(name='UVMap')
_uv.uv.foreach_set('vector', [0.97, 0.2674, 0.9461, 0.2711, 0.9482, 0.2021, 0.97, 0.1987, 0.2256, 0.859, 0.1979, 0.859, 0.1994, 0.8355, 0.2241, 0.8355, 0.2241, 0.8355, 0.1994, 0.8355, 0.203, 0.7803, 0.2205, 0.7803, 0.8737, 0.1739, 0.8735, 0.1877, 0.7921, 0.185, 0.7922, 0.1716, 0.7922, 0.1716, 0.7921, 0.185, 0.7107, 0.1872, 0.7109, 0.1734, 0.1443, 0.1074, 0.1304, 0.118, 0.09391, 0.07638, 0.1135, 0.06138, 0.1135, 0.06138, 0.09391, 0.07638, 0.07836, 0.05867, 0.1004, 0.04179, 0.9466, 0.7205, 0.9466, 0.6902, 0.9531, 0.6902, 0.9531, 0.7205, 0.0, 0.0, 0.0, 0.0, 0.0, 0.0, 0.0, 0.0, 0.1979, 0.859, 0.1703, 0.8554, 0.1749, 0.8323, 0.1994, 0.8355, 0.1994, 0.8355, 0.1749, 0.8323, 0.1858, 0.778, 0.203, 0.7803, 0.5983, 0.5474, 0.599, 0.5597, 0.5176, 0.5622, 0.5169, 0.5502, 0.7921, 0.185, 0.7919, 0.1969, 0.7105, 0.1995, 0.7107, 0.1872, 0.1304, 0.118, 0.1181, 0.1303, 0.07647, 0.0938, 0.09391, 0.07638, 0.09391, 0.07638, 0.07647, 0.0938, 0.05873, 0.07827, 0.07836, 0.05867, 0.9144, 0.6209, 0.9337, 0.6174, 0.9337, 0.6864, 0.9125, 0.6902, 0.9564, 0.8202, 0.9801, 0.8243, 0.9801, 0.8926, 0.9584, 0.8888, 0.1703, 0.8554, 0.1435, 0.8482, 0.1511, 0.8259, 0.1749, 0.8323, 0.1749, 0.8323, 0.1511, 0.8259, 0.1689, 0.7735, 0.1858, 0.778, 0.599, 0.5597, 0.5997, 0.5735, 0.5182, 0.5756, 0.5176, 0.5622, 0.5176, 0.5622, 0.5182, 0.5756, 0.4372, 0.5735, 0.4365, 0.5597, 0.1181, 0.1303, 0.1075, 0.1441, 0.06145, 0.1134, 0.07647, 0.0938, 0.07647, 0.0938, 0.06145, 0.1134, 0.04184, 0.1003, 0.05873, 0.07827, 0.265, 0.96, 0.265, 0.9296, 0.2716, 0.9296, 0.2716, 0.96, 0.0, 0.0, 0.0, 0.0, 0.0, 0.0, 0.0, 0.0, 0.1435, 0.8482, 0.1179, 0.8376, 0.1283, 0.8165, 0.1511, 0.8259, 0.1511, 0.8259, 0.1283, 0.8165, 0.1528, 0.7669, 0.1689, 0.7735, 0.5997, 0.5735, 0.6002, 0.5885, 0.5187, 0.5902, 0.5182, 0.5756, 0.5182, 0.5756, 0.5187, 0.5902, 0.4377, 0.5885, 0.4372, 0.5735, 0.1075, 0.1441, 0.09881, 0.1592, 0.04911, 0.1347, 0.06145, 0.1134, 0.06145, 0.1134, 0.04911, 0.1347, 0.02796, 0.1243, 0.04184, 0.1003, 0.4995, 0.8861, 0.5234, 0.8832, 0.5234, 0.9515, 0.4973, 0.9547, 0.3143, 0.859, 0.3422, 0.8618, 0.3422, 0.9295, 0.3167, 0.927, 0.1179, 0.8376, 0.09385, 0.8238, 0.107, 0.8042, 0.1283, 0.8165, 0.1283, 0.8165, 0.107, 0.8042, 0.1377, 0.7582, 0.1528, 0.7669, 0.6002, 0.5885, 0.6006, 0.6046, 0.5191, 0.6058, 0.5187, 0.5902, 0.5187, 0.5902, 0.5191, 0.6058, 0.4381, 0.6046, 0.4377, 0.5885, 0.09881, 0.1592, 0.09214, 0.1753, 0.03967, 0.1575, 0.04911, 0.1347, 0.04911, 0.1347, 0.03967, 0.1575, 0.01734, 0.1499, 0.02796, 0.1243, 0.04184, 0.3358, 0.05873, 0.3578, 0.05351, 0.3618, 0.03661, 0.3398, 0.0, 0.0, 0.0, 0.0, 0.0, 0.0, 0.0, 0.0, 0.09385, 0.8238, 0.07183, 0.8069, 0.08738, 0.7892, 0.107, 0.8042, 0.107, 0.8042, 0.08738, 0.7892, 0.1239, 0.7476, 0.1377, 0.7582, 0.6006, 0.6046, 0.6009, 0.6214, 0.5194, 0.6222, 0.5191, 0.6058, 0.5191, 0.6058, 0.5194, 0.6222, 0.4384, 0.6214, 0.4381, 0.6046, 0.09214, 0.1753, 0.08764, 0.1921, 0.03328, 0.1813, 0.03967, 0.1575, 0.03967, 0.1575, 0.03328, 0.1813, 0.01015, 0.1767, 0.01734, 0.1499, 0.883, 0.4749, 0.9098, 0.4735, 0.9098, 0.5414, 0.8805, 0.543, 0.8076, 0.7762, 0.8377, 0.7768, 0.8377, 0.8442, 0.8102, 0.8436, 0.07183, 0.8069, 0.0522, 0.7873, 0.06994, 0.7718, 0.08738, 0.7892, 0.08738, 0.7892, 0.06994, 0.7718, 0.1116, 0.7353, 0.1239, 0.7476, 0.6009, 0.6214, 0.601, 0.6387, 0.5195, 0.6389, 0.5194, 0.6222, 0.5194, 0.6222, 0.5195, 0.6389, 0.4385, 0.6387, 0.4384, 0.6214, 0.08764, 0.1921, 0.08536, 0.2093, 0.03006, 0.2057, 0.03328, 0.1813, 0.03328, 0.1813, 0.03006, 0.2057, 0.006529, 0.2042, 0.01015, 0.1767, 0.4264, 0.2594, 0.43, 0.2319, 0.4365, 0.2327, 0.4329, 0.2602, 0.0, 0.0, 0.0, 0.0, 0.0, 0.0, 0.0, 0.0, 0.0522, 0.7873, 0.03531, 0.7653, 0.05492, 0.7522, 0.06994, 0.7718, 0.06994, 0.7718, 0.05492, 0.7522, 0.101, 0.7215, 0.1116, 0.7353, 0.601, 0.6387, 0.601, 0.6561, 0.5195, 0.6558, 0.5195, 0.6389, 0.5195, 0.6389, 0.5195, 0.6558, 0.4385, 0.6561, 0.4385, 0.6387, 0.08536, 0.2093, 0.08536, 0.2267, 0.03006, 0.2303, 0.03006, 0.2057, 0.03006, 0.2057, 0.03006, 0.2303, 0.006529, 0.2319, 0.006529, 0.2042, 0.5263, 0.8152, 0.4986, 0.8152, 0.4973, 0.7474, 0.5276, 0.7474, 0.8678, 0.8436, 0.8377, 0.8442, 0.8403, 0.7768, 0.8678, 0.7762, 0.03531, 0.7653, 0.02143, 0.7413, 0.04258, 0.7309, 0.05492, 0.7522, 0.05492, 0.7522, 0.04258, 0.7309, 0.09228, 0.7064, 0.101, 0.7215, 0.601, 0.6561, 0.6009, 0.6733, 0.5194, 0.6726, 0.5195, 0.6558, 0.5195, 0.6558, 0.5194, 0.6726, 0.4384, 0.6733, 0.4385, 0.6561, 0.08536, 0.2267, 0.08764, 0.244, 0.03328, 0.2548, 0.03006, 0.2303, 0.03006, 0.2303, 0.03328, 0.2548, 0.01015, 0.2594, 0.006529, 0.2319, 0.798, 0.9356, 0.798, 0.8652, 0.8048, 0.8652, 0.8048, 0.9356, 0.0, 0.0, 0.0, 0.0, 0.0, 0.0, 0.0, 0.0, 0.02143, 0.7413, 0.01081, 0.7157, 0.03314, 0.7081, 0.04258, 0.7309, 0.04258, 0.7309, 0.03314, 0.7081, 0.08562, 0.6903, 0.09228, 0.7064, 0.6009, 0.6733, 0.6006, 0.6901, 0.5191, 0.6889, 0.5194, 0.6726, 0.5194, 0.6726, 0.5191, 0.6889, 0.4381, 0.6901, 0.4384, 0.6733, 0.08764, 0.244, 0.09214, 0.2608, 0.03967, 0.2786, 0.03328, 0.2548, 0.03328, 0.2548, 0.03967, 0.2786, 0.01734, 0.2862, 0.01015, 0.2594, 0.9035, 0.139, 0.8767, 0.1375, 0.8742, 0.0695, 0.9035, 0.0711, 0.3143, 0.9267, 0.2864, 0.9295, 0.2888, 0.8616, 0.3143, 0.859, 0.01081, 0.7157, 0.003623, 0.6889, 0.02676, 0.6843, 0.03314, 0.7081, 0.03314, 0.7081, 0.02676, 0.6843, 0.08111, 0.6735, 0.08562, 0.6903, 0.6006, 0.6901, 0.6002, 0.7062, 0.5187, 0.7046, 0.5191, 0.6889, 0.5191, 0.6889, 0.5187, 0.7046, 0.4377, 0.7062, 0.4381, 0.6901, 0.09214, 0.2608, 0.09881, 0.2769, 0.04911, 0.3013, 0.03967, 0.2786, 0.03967, 0.2786, 0.04911, 0.3013, 0.02796, 0.3118, 0.01734, 0.2862, 0.7702, 0.8652, 0.772, 0.9342, 0.7665, 0.9352, 0.7647, 0.8661, 0.0, 0.0, 0.0, 0.0, 0.0, 0.0, 0.0, 0.0, 0.003623, 0.6889, 0.0, 0.6614, 0.02354, 0.6599, 0.02676, 0.6843, 0.02676, 0.6843, 0.02354, 0.6599, 0.07883, 0.6562, 0.08111, 0.6735, 0.6002, 0.7062, 0.5997, 0.7213, 0.5182, 0.7192, 0.5187, 0.7046, 0.5187, 0.7046, 0.5182, 0.7192, 0.4372, 0.7213, 0.4377, 0.7062, 0.09881, 0.2769, 0.1075, 0.2919, 0.06145, 0.3227, 0.04911, 0.3013, 0.04911, 0.3013, 0.06145, 0.3227, 0.04184, 0.3358, 0.02796, 0.3118, 0.4626, 0.9548, 0.4388, 0.9518, 0.4365, 0.8832, 0.4626, 0.8864, 0.6749, 0.9586, 0.6512, 0.9627, 0.6532, 0.894, 0.6749, 0.8903, 0.0, 0.6614, 2.373e-08, 0.6337, 0.02354, 0.6352, 0.02354, 0.6599, 0.02354, 0.6599, 0.02354, 0.6352, 0.07883, 0.6388, 0.07883, 0.6562, 0.5997, 0.7213, 0.599, 0.7351, 0.5176, 0.7326, 0.5182, 0.7192, 0.5182, 0.7192, 0.5176, 0.7326, 0.4365, 0.7351, 0.4372, 0.7213, 0.1075, 0.2919, 0.1181, 0.3057, 0.07647, 0.3422, 0.06145, 0.3227, 0.06145, 0.3227, 0.07647, 0.3422, 0.05873, 0.3578, 0.04184, 0.3358, 0.9692, 0.6163, 0.9692, 0.5459, 0.976, 0.546, 0.976, 0.6164, 0.0, 0.0, 0.0, 0.0, 0.0, 0.0, 0.0, 0.0, 2.373e-08, 0.6337, 0.003623, 0.6062, 0.02676, 0.6108, 0.02354, 0.6352, 0.02354, 0.6352, 0.02676, 0.6108, 0.08111, 0.6216, 0.07883, 0.6388, 0.599, 0.7351, 0.5983, 0.7474, 0.5169, 0.7446, 0.5176, 0.7326, 0.6824, 0.5499, 0.6825, 0.5619, 0.6012, 0.5597, 0.601, 0.5474, 0.1181, 0.3057, 0.1304, 0.318, 0.09391, 0.3597, 0.07647, 0.3422, 0.07647, 0.3422, 0.09391, 0.3597, 0.07836, 0.3774, 0.05873, 0.3578, 0.9364, 0.5463, 0.9171, 0.5428, 0.9153, 0.4735, 0.9364, 0.4773, 0.946, 0.2711, 0.9699, 0.2747, 0.9699, 0.3434, 0.9481, 0.34, 0.003623, 0.6062, 0.01081, 0.5794, 0.03314, 0.587, 0.02676, 0.6108, 0.02676, 0.6108, 0.03314, 0.587, 0.08562, 0.6048, 0.08111, 0.6216, 0.7639, 0.5591, 0.7641, 0.5729, 0.6827, 0.5753, 0.6825, 0.5619, 0.6825, 0.5619, 0.6827, 0.5753, 0.6014, 0.5735, 0.6012, 0.5597, 0.1304, 0.318, 0.1443, 0.3286, 0.1135, 0.3747, 0.09391, 0.3597, 0.09391, 0.3597, 0.1135, 0.3747, 0.1004, 0.3943, 0.07836, 0.3774, 0.3533, 0.9301, 0.3533, 0.9998, 0.3477, 0.9992, 0.3477, 0.9295, 0.0, 0.0, 0.0, 0.0, 0.0, 0.0, 0.0, 0.0, 0.01081, 0.5794, 0.02143, 0.5538, 0.04258, 0.5642, 0.03314, 0.587, 0.03314, 0.587, 0.04258, 0.5642, 0.09228, 0.5887, 0.08562, 0.6048, 0.7641, 0.5729, 0.7643, 0.588, 0.6829, 0.5899, 0.6827, 0.5753, 0.6827, 0.5753, 0.6829, 0.5899, 0.6015, 0.5885, 0.6014, 0.5735, 0.1443, 0.3286, 0.1594, 0.3373, 0.1349, 0.387, 0.1135, 0.3747, 0.1135, 0.3747, 0.1349, 0.387, 0.1244, 0.4081, 0.1004, 0.3943, 0.9359, 0.6206, 0.9597, 0.6174, 0.9597, 0.6853, 0.9337, 0.6889, 0.1187, 0.859, 0.1466, 0.8615, 0.1466, 0.9296, 0.1211, 0.9274, 0.02143, 0.5538, 0.03531, 0.5298, 0.05492, 0.5429, 0.04258, 0.5642, 0.04258, 0.5642, 0.05492, 0.5429, 0.101, 0.5736, 0.09228, 0.5887, 0.7643, 0.588, 0.7644, 0.6041, 0.683, 0.6056, 0.6829, 0.5899, 0.6829, 0.5899, 0.683, 0.6056, 0.6017, 0.6046, 0.6015, 0.5885, 0.1594, 0.3373, 0.1755, 0.344, 0.1576, 0.3964, 0.1349, 0.387, 0.1349, 0.387, 0.1576, 0.3964, 0.1501, 0.4187, 0.1244, 0.4081, 0.9829, 8.452e-05, 0.9829, 0.07008, 0.9761, 0.07, 0.9761, 0.0, 0.0, 0.0, 0.0, 0.0, 0.0, 0.0, 0.0, 0.0, 0.03531, 0.5298, 0.0522, 0.5078, 0.06994, 0.5233, 0.05492, 0.5429, 0.05492, 0.5429, 0.06994, 0.5233, 0.1116, 0.5598, 0.101, 0.5736, 0.7644, 0.6041, 0.7645, 0.6209, 0.6831, 0.6219, 0.683, 0.6056, 0.683, 0.6056, 0.6831, 0.6219, 0.6018, 0.6214, 0.6017, 0.6046, 0.1755, 0.344, 0.1923, 0.3485, 0.1815, 0.4028, 0.1576, 0.3964, 0.1576, 0.3964, 0.1815, 0.4028, 0.1769, 0.4259, 0.1501, 0.4187, 0.8932, 0.2704, 0.9199, 0.2687, 0.9199, 0.3362, 0.8907, 0.338, 0.7902, 0.4735, 0.8203, 0.474, 0.8203, 0.5418, 0.7928, 0.5413, 0.0522, 0.5078, 0.07183, 0.4882, 0.08738, 0.5059, 0.06994, 0.5233, 0.06994, 0.5233, 0.08738, 0.5059, 0.1239, 0.5475, 0.1116, 0.5598, 0.7645, 0.6209, 0.7646, 0.6381, 0.6832, 0.6387, 0.6831, 0.6219, 0.6831, 0.6219, 0.6832, 0.6387, 0.6019, 0.6387, 0.6018, 0.6214, 0.1923, 0.3485, 0.2096, 0.3508, 0.2059, 0.406, 0.1815, 0.4028, 0.1815, 0.4028, 0.2059, 0.406, 0.2044, 0.4295, 0.1769, 0.4259, 0.9945, 0.1399, 0.9945, 0.07044, 1.0, 0.07112, 1.0, 0.1406, 0.0, 0.0, 0.0, 0.0, 0.0, 0.0, 0.0, 0.0, 0.07183, 0.4882, 0.09385, 0.4713, 0.107, 0.4909, 0.08738, 0.5059, 0.08738, 0.5059, 0.107, 0.4909, 0.1377, 0.5369, 0.1239, 0.5475, 0.7646, 0.6381, 0.7647, 0.6555, 0.6832, 0.6556, 0.6832, 0.6387, 0.6832, 0.6387, 0.6832, 0.6556, 0.6019, 0.6561, 0.6019, 0.6387, 0.2096, 0.3508, 0.227, 0.3508, 0.2306, 0.406, 0.2059, 0.406, 0.2059, 0.406, 0.2306, 0.406, 0.2322, 0.4295, 0.2044, 0.4295, 0.5871, 0.8831, 0.5593, 0.8831, 0.558, 0.8158, 0.5884, 0.8158, 0.5879, 0.8152, 0.5578, 0.8158, 0.5603, 0.7479, 0.5879, 0.7474, 0.09385, 0.4713, 0.1179, 0.4574, 0.1283, 0.4786, 0.107, 0.4909, 0.107, 0.4909, 0.1283, 0.4786, 0.1528, 0.5282, 0.1377, 0.5369, 0.7647, 0.6555, 0.7647, 0.6728, 0.6833, 0.6723, 0.6832, 0.6556, 0.6832, 0.6556, 0.6833, 0.6723, 0.6019, 0.6733, 0.6019, 0.6561, 0.227, 0.3508, 0.2443, 0.3485, 0.2551, 0.4028, 0.2306, 0.406, 0.2306, 0.406, 0.2551, 0.4028, 0.2597, 0.4259, 0.2322, 0.4295, 0.9117, 0.1931, 0.9117, 0.1628, 0.9182, 0.1628, 0.9182, 0.1931, 0.0, 0.0, 0.0, 0.0, 0.0, 0.0, 0.0, 0.0, 0.1179, 0.4574, 0.1435, 0.4468, 0.1511, 0.4691, 0.1283, 0.4786, 0.1283, 0.4786, 0.1511, 0.4691, 0.1689, 0.5216, 0.1528, 0.5282, 0.7647, 0.6728, 0.7647, 0.6896, 0.6833, 0.6887, 0.6833, 0.6723, 0.6833, 0.6723, 0.6833, 0.6887, 0.6019, 0.6901, 0.6019, 0.6733, 0.2443, 0.3485, 0.2611, 0.344, 0.2789, 0.3964, 0.2551, 0.4028, 0.2551, 0.4028, 0.2789, 0.3964, 0.2865, 0.4187, 0.2597, 0.4259, 0.9199, 0.2687, 0.8932, 0.2671, 0.8907, 0.1995, 0.9199, 0.2013, 0.2305, 0.9271, 0.2025, 0.9296, 0.2049, 0.8613, 0.2305, 0.859, 0.1435, 0.4468, 0.1703, 0.4397, 0.1749, 0.4628, 0.1511, 0.4691, 0.1511, 0.4691, 0.1749, 0.4628, 0.1858, 0.5171, 0.1689, 0.5216, 0.7647, 0.6896, 0.7647, 0.7057, 0.6832, 0.7043, 0.6833, 0.6887, 0.6833, 0.6887, 0.6832, 0.7043, 0.6019, 0.7062, 0.6019, 0.6901, 0.2611, 0.344, 0.2772, 0.3373, 0.3017, 0.387, 0.2789, 0.3964, 0.2789, 0.3964, 0.3017, 0.387, 0.3121, 0.4081, 0.2865, 0.4187, 0.426, 0.9598, 0.426, 0.9295, 0.4325, 0.9295, 0.4325, 0.9598, 0.0, 0.0, 0.0, 0.0, 0.0, 0.0, 0.0, 0.0, 0.1703, 0.4397, 0.1979, 0.436, 0.1994, 0.4596, 0.1749, 0.4628, 0.1749, 0.4628, 0.1994, 0.4596, 0.203, 0.5148, 0.1858, 0.5171, 0.7647, 0.7057, 0.7646, 0.7208, 0.6832, 0.7189, 0.6832, 0.7043, 0.6832, 0.7043, 0.6832, 0.7189, 0.6019, 0.7213, 0.6019, 0.7062, 0.2772, 0.3373, 0.2923, 0.3286, 0.3231, 0.3747, 0.3017, 0.387, 0.3017, 0.387, 0.3231, 0.3747, 0.3362, 0.3943, 0.3121, 0.4081, 0.9574, 0.142, 0.9336, 0.1387, 0.9314, 0.07044, 0.9574, 0.07403, 0.9693, 0.8164, 0.9455, 0.82, 0.9476, 0.751, 0.9693, 0.7477, 0.1979, 0.436, 0.2256, 0.436, 0.2241, 0.4596, 0.1994, 0.4596, 0.1994, 0.4596, 0.2241, 0.4596, 0.2205, 0.5148, 0.203, 0.5148, 0.7646, 0.7208, 0.7645, 0.7346, 0.6831, 0.7323, 0.6832, 0.7189, 0.6832, 0.7189, 0.6831, 0.7323, 0.6018, 0.7351, 0.6019, 0.7213, 0.2923, 0.3286, 0.3061, 0.318, 0.3426, 0.3597, 0.3231, 0.3747, 0.3231, 0.3747, 0.3426, 0.3597, 0.3582, 0.3774, 0.3362, 0.3943, 0.05873, 0.07827, 0.04184, 0.1003, 0.03661, 0.09626, 0.05351, 0.07427, 0.0, 0.0, 0.0, 0.0, 0.0, 0.0, 0.0, 0.0, 0.2256, 0.436, 0.2531, 0.4397, 0.2485, 0.4628, 0.2241, 0.4596, 0.2241, 0.4596, 0.2485, 0.4628, 0.2377, 0.5171, 0.2205, 0.5148, 0.7645, 0.7346, 0.7644, 0.7469, 0.683, 0.7443, 0.6831, 0.7323, 0.7918, 0.3967, 0.7919, 0.3848, 0.8733, 0.3873, 0.8732, 0.3996, 0.3061, 0.318, 0.3184, 0.3057, 0.3601, 0.3422, 0.3426, 0.3597, 0.3426, 0.3597, 0.3601, 0.3422, 0.3778, 0.3578, 0.3582, 0.3774, 0.7912, 0.9382, 0.772, 0.9342, 0.7702, 0.8652, 0.7912, 0.8696, 0.873, 0.8905, 0.897, 0.8933, 0.897, 0.9626, 0.8751, 0.9601, 0.2531, 0.4397, 0.28, 0.4468, 0.2724, 0.4691, 0.2485, 0.4628, 0.2485, 0.4628, 0.2724, 0.4691, 0.2546, 0.5216, 0.2377, 0.5171, 0.7105, 0.3873, 0.7107, 0.3735, 0.792, 0.3714, 0.7919, 0.3848, 0.7919, 0.3848, 0.792, 0.3714, 0.8734, 0.3735, 0.8733, 0.3873, 0.3184, 0.3057, 0.329, 0.2919, 0.3751, 0.3227, 0.3601, 0.3422, 0.3601, 0.3422, 0.3751, 0.3227, 0.3947, 0.3358, 0.3778, 0.3578, 0.2322, 0.4295, 0.2597, 0.4259, 0.2605, 0.4324, 0.233, 0.436, 0.0, 0.0, 0.0, 0.0, 0.0, 0.0, 0.0, 0.0, 0.28, 0.4468, 0.3056, 0.4574, 0.2952, 0.4786, 0.2724, 0.4691, 0.2724, 0.4691, 0.2952, 0.4786, 0.2707, 0.5282, 0.2546, 0.5216, 0.7107, 0.3735, 0.7107, 0.3584, 0.7921, 0.3567, 0.792, 0.3714, 0.792, 0.3714, 0.7921, 0.3567, 0.8735, 0.3584, 0.8734, 0.3735, 0.329, 0.2919, 0.3377, 0.2769, 0.3874, 0.3013, 0.3751, 0.3227, 0.3751, 0.3227, 0.3874, 0.3013, 0.4086, 0.3118, 0.3947, 0.3358, 0.6032, 0.8943, 0.627, 0.8903, 0.627, 0.9572, 0.601, 0.9616, 0.8447, 0.3996, 0.8727, 0.4015, 0.8727, 0.4704, 0.8471, 0.4686, 0.3056, 0.4574, 0.3296, 0.4713, 0.3165, 0.4909, 0.2952, 0.4786, 0.2952, 0.4786, 0.3165, 0.4909, 0.2857, 0.5369, 0.2707, 0.5282, 0.7107, 0.3584, 0.7108, 0.3423, 0.7922, 0.3411, 0.7921, 0.3567, 0.7921, 0.3567, 0.7922, 0.3411, 0.8736, 0.3423, 0.8735, 0.3584, 0.3377, 0.2769, 0.3444, 0.2608, 0.3969, 0.2786, 0.3874, 0.3013, 0.3874, 0.3013, 0.3969, 0.2786, 0.4192, 0.2862, 0.4086, 0.3118, 0.3582, 0.05867, 0.3362, 0.04179, 0.3402, 0.03657, 0.3622, 0.05345, 0.0, 0.0, 0.0, 0.0, 0.0, 0.0, 0.0, 0.0, 0.3296, 0.4713, 0.3517, 0.4882, 0.3361, 0.5059, 0.3165, 0.4909, 0.3165, 0.4909, 0.3361, 0.5059, 0.2996, 0.5475, 0.2857, 0.5369, 0.7108, 0.3423, 0.7109, 0.3255, 0.7922, 0.3248, 0.7922, 0.3411, 0.7922, 0.3411, 0.7922, 0.3248, 0.8736, 0.3255, 0.8736, 0.3423, 0.3444, 0.2608, 0.3489, 0.244, 0.4033, 0.2548, 0.3969, 0.2786, 0.3969, 0.2786, 0.4033, 0.2548, 0.4264, 0.2594, 0.4192, 0.2862, 0.06271, 0.861, 0.08945, 0.859, 0.08945, 0.9254, 0.06019, 0.9276, 0.7845, 0.3996, 0.8146, 0.3999, 0.8146, 0.4686, 0.7871, 0.4683, 0.3517, 0.4882, 0.3713, 0.5078, 0.3535, 0.5233, 0.3361, 0.5059, 0.3361, 0.5059, 0.3535, 0.5233, 0.3119, 0.5598, 0.2996, 0.5475, 0.7109, 0.3255, 0.7109, 0.3082, 0.7922, 0.308, 0.7922, 0.3248, 0.7922, 0.3248, 0.7922, 0.308, 0.8736, 0.3082, 0.8736, 0.3255, 0.3489, 0.244, 0.3512, 0.2267, 0.4065, 0.2303, 0.4033, 0.2548, 0.4033, 0.2548, 0.4065, 0.2303, 0.43, 0.2319, 0.4264, 0.2594, 0.4245, 0.9295, 0.4245, 0.9598, 0.4179, 0.9598, 0.4179, 0.9295, 0.0, 0.0, 0.0, 0.0, 0.0, 0.0, 0.0, 0.0, 0.3713, 0.5078, 0.3882, 0.5298, 0.3686, 0.5429, 0.3535, 0.5233, 0.3535, 0.5233, 0.3686, 0.5429, 0.3225, 0.5736, 0.3119, 0.5598, 0.7109, 0.3082, 0.7109, 0.2908, 0.7922, 0.2911, 0.7922, 0.308, 0.7922, 0.308, 0.7922, 0.2911, 0.8736, 0.2908, 0.8736, 0.3082, 0.3512, 0.2267, 0.3512, 0.2093, 0.4065, 0.2057, 0.4065, 0.2303, 0.4065, 0.2303, 0.4065, 0.2057, 0.43, 0.2042, 0.43, 0.2319, 0.892, 0.4072, 0.9197, 0.4072, 0.921, 0.4734, 0.8907, 0.4734, 0.7544, 0.8155, 0.7243, 0.8159, 0.7269, 0.7472, 0.7544, 0.7469, 0.3882, 0.5298, 0.4021, 0.5538, 0.3809, 0.5642, 0.3686, 0.5429, 0.3686, 0.5429, 0.3809, 0.5642, 0.3312, 0.5887, 0.3225, 0.5736, 0.7109, 0.2908, 0.7109, 0.2736, 0.7922, 0.2743, 0.7922, 0.2911, 0.7922, 0.2911, 0.7922, 0.2743, 0.8736, 0.2736, 0.8736, 0.2908, 0.3512, 0.2093, 0.3489, 0.1921, 0.4033, 0.1813, 0.4065, 0.2057, 0.4065, 0.2057, 0.4033, 0.1813, 0.4264, 0.1767, 0.43, 0.2042, 0.04466, 0.9964, 0.04466, 0.9264, 0.05103, 0.9261, 0.05103, 0.9961, 0.0, 0.0, 0.0, 0.0, 0.0, 0.0, 0.0, 0.0, 0.4021, 0.5538, 0.4127, 0.5794, 0.3903, 0.587, 0.3809, 0.5642, 0.3809, 0.5642, 0.3903, 0.587, 0.3379, 0.6048, 0.3312, 0.5887, 0.7109, 0.2736, 0.7108, 0.2568, 0.7922, 0.258, 0.7922, 0.2743, 0.7922, 0.2743, 0.7922, 0.258, 0.8736, 0.2568, 0.8736, 0.2736, 0.3489, 0.1921, 0.3444, 0.1753, 0.3969, 0.1575, 0.4033, 0.1813, 0.4033, 0.1813, 0.3969, 0.1575, 0.4192, 0.1499, 0.4264, 0.1767, 0.1187, 0.9276, 0.09196, 0.9256, 0.08945, 0.859, 0.1187, 0.8612, 0.9303, 0.8899, 0.9023, 0.8918, 0.9047, 0.8228, 0.9303, 0.821, 0.4127, 0.5794, 0.4199, 0.6062, 0.3967, 0.6108, 0.3903, 0.587, 0.3903, 0.587, 0.3967, 0.6108, 0.3424, 0.6216, 0.3379, 0.6048, 0.7108, 0.2568, 0.7107, 0.2407, 0.7921, 0.2424, 0.7922, 0.258, 0.7922, 0.258, 0.7921, 0.2424, 0.8735, 0.2407, 0.8736, 0.2568, 0.3444, 0.1753, 0.3377, 0.1592, 0.3874, 0.1347, 0.3969, 0.1575, 0.3969, 0.1575, 0.3874, 0.1347, 0.4086, 0.1243, 0.4192, 0.1499, 0.01275, 0.9261, 0.01275, 0.9964, 0.006373, 0.9966, 0.006373, 0.9263, 0.0, 0.0, 0.0, 0.0, 0.0, 0.0, 0.0, 0.0, 0.4199, 0.6062, 0.4235, 0.6337, 0.4, 0.6352, 0.3967, 0.6108, 0.3967, 0.6108, 0.4, 0.6352, 0.3447, 0.6388, 0.3424, 0.6216, 0.7107, 0.2407, 0.7107, 0.2256, 0.792, 0.2277, 0.7921, 0.2424, 0.7921, 0.2424, 0.792, 0.2277, 0.8734, 0.2256, 0.8735, 0.2407, 0.3377, 0.1592, 0.329, 0.1441, 0.3751, 0.1134, 0.3874, 0.1347, 0.3874, 0.1347, 0.3751, 0.1134, 0.3947, 0.1003, 0.4086, 0.1243, 0.9624, 0.6163, 0.9387, 0.6123, 0.9364, 0.545, 0.9624, 0.5494, 0.9263, 0.9612, 0.9023, 0.9639, 0.9044, 0.8943, 0.9263, 0.8918, 0.4235, 0.6337, 0.4235, 0.6614, 0.4, 0.6599, 0.4, 0.6352, 0.4, 0.6352, 0.4, 0.6599, 0.3447, 0.6562, 0.3447, 0.6388, 0.7107, 0.2256, 0.7105, 0.2118, 0.7919, 0.2143, 0.792, 0.2277, 0.792, 0.2277, 0.7919, 0.2143, 0.8733, 0.2118, 0.8734, 0.2256, 0.329, 0.1441, 0.3184, 0.1303, 0.3601, 0.0938, 0.3751, 0.1134, 0.3751, 0.1134, 0.3601, 0.0938, 0.3778, 0.07827, 0.3947, 0.1003, 0.03829, 0.9265, 0.03829, 0.9963, 0.0319, 0.9959, 0.0319, 0.9261, 0.0, 0.0, 0.0, 0.0, 0.0, 0.0, 0.0, 0.0, 0.4235, 0.6614, 0.4199, 0.6889, 0.3967, 0.6843, 0.4, 0.6599, 0.4, 0.6599, 0.3967, 0.6843, 0.3424, 0.6735, 0.3447, 0.6562, 0.8739, 0.0, 0.8741, 0.01231, 0.7926, 0.01453, 0.7925, 0.002571, 0.7919, 0.2143, 0.7918, 0.2024, 0.8732, 0.1995, 0.8733, 0.2118, 0.3184, 0.1303, 0.3061, 0.118, 0.3426, 0.07638, 0.3601, 0.0938, 0.3601, 0.0938, 0.3426, 0.07638, 0.3582, 0.05867, 0.3778, 0.07827, 0.6823, 0.8685, 0.7015, 0.8645, 0.7015, 0.9331, 0.6805, 0.9375, 0.9303, 0.8926, 0.9541, 0.8962, 0.9541, 0.9649, 0.9323, 0.9615, 0.4199, 0.6889, 0.4127, 0.7157, 0.3903, 0.7081, 0.3967, 0.6843, 0.3967, 0.6843, 0.3903, 0.7081, 0.3379, 0.6903, 0.3424, 0.6735, 0.8741, 0.01231, 0.8741, 0.02611, 0.7927, 0.02794, 0.7926, 0.01453, 0.7926, 0.01453, 0.7927, 0.02794, 0.7114, 0.02558, 0.7113, 0.01177, 0.3061, 0.118, 0.2923, 0.1074, 0.3231, 0.06138, 0.3426, 0.07638, 0.3426, 0.07638, 0.3231, 0.06138, 0.3362, 0.04179, 0.3582, 0.05867, 0.9912, 0.9628, 0.9912, 0.8926, 0.9976, 0.8928, 0.9976, 0.963, 0.0, 0.0, 0.0, 0.0, 0.0, 0.0, 0.0, 0.0, 0.4127, 0.7157, 0.4021, 0.7413, 0.3809, 0.7309, 0.3903, 0.7081, 0.3903, 0.7081, 0.3809, 0.7309, 0.3312, 0.7064, 0.3379, 0.6903, 0.8741, 0.02611, 0.8742, 0.04118, 0.7928, 0.04259, 0.7927, 0.02794, 0.7927, 0.02794, 0.7928, 0.04259, 0.7115, 0.04065, 0.7114, 0.02558, 0.2923, 0.1074, 0.2772, 0.0987, 0.3017, 0.04905, 0.3231, 0.06138, 0.3231, 0.06138, 0.3017, 0.04905, 0.3121, 0.02793, 0.3362, 0.04179, 0.9387, 0.4767, 0.9625, 0.4735, 0.9625, 0.5414, 0.9364, 0.545, 0.1746, 0.859, 0.2025, 0.8615, 0.2025, 0.9296, 0.177, 0.9274, 0.4021, 0.7413, 0.3882, 0.7653, 0.3686, 0.7522, 0.3809, 0.7309, 0.3809, 0.7309, 0.3686, 0.7522, 0.3225, 0.7215, 0.3312, 0.7064, 0.8742, 0.04118, 0.8742, 0.05726, 0.7928, 0.05821, 0.7928, 0.04259, 0.7928, 0.04259, 0.7928, 0.05821, 0.7115, 0.05672, 0.7115, 0.04065, 0.2772, 0.0987, 0.2611, 0.09204, 0.2789, 0.03962, 0.3017, 0.04905, 0.3017, 0.04905, 0.2789, 0.03962, 0.2865, 0.01732, 0.3121, 0.02793, 0.3061, 0.9295, 0.3061, 0.9598, 0.2995, 0.9598, 0.2995, 0.9295, 0.0, 0.0, 0.0, 0.0, 0.0, 0.0, 0.0, 0.0, 0.3882, 0.7653, 0.3713, 0.7873, 0.3535, 0.7718, 0.3686, 0.7522, 0.3686, 0.7522, 0.3535, 0.7718, 0.3119, 0.7353, 0.3225, 0.7215, 0.8742, 0.05726, 0.8742, 0.07407, 0.7928, 0.07454, 0.7928, 0.05821, 0.7928, 0.05821, 0.7928, 0.07454, 0.7115, 0.07353, 0.7115, 0.05672, 0.2611, 0.09204, 0.2443, 0.08753, 0.2551, 0.03325, 0.2789, 0.03962, 0.2789, 0.03962, 0.2551, 0.03325, 0.2597, 0.01014, 0.2865, 0.01732, 0.8932, 0.3396, 0.9199, 0.338, 0.9199, 0.4054, 0.8907, 0.4072, 0.5276, 0.7474, 0.5578, 0.7479, 0.5578, 0.8158, 0.5302, 0.8153, 0.3713, 0.7873, 0.3517, 0.8069, 0.3361, 0.7892, 0.3535, 0.7718, 0.3535, 0.7718, 0.3361, 0.7892, 0.2996, 0.7476, 0.3119, 0.7353, 0.8742, 0.07407, 0.8742, 0.09133, 0.7928, 0.0913, 0.7928, 0.07454, 0.7928, 0.07454, 0.7928, 0.0913, 0.7115, 0.09079, 0.7115, 0.07353, 0.2443, 0.08753, 0.227, 0.08526, 0.2306, 0.03003, 0.2551, 0.03325, 0.2551, 0.03325, 0.2306, 0.03003, 0.2322, 0.006521, 0.2597, 0.01014, 0.03829, 0.9961, 0.03829, 0.9261, 0.04466, 0.9264, 0.04466, 0.9964, 0.0, 0.0, 0.0, 0.0, 0.0, 0.0, 0.0, 0.0, 0.3517, 0.8069, 0.3296, 0.8238, 0.3165, 0.8042, 0.3361, 0.7892, 0.3361, 0.7892, 0.3165, 0.8042, 0.2857, 0.7582, 0.2996, 0.7476, 0.8742, 0.09133, 0.8741, 0.1087, 0.7927, 0.1082, 0.7928, 0.0913, 0.7928, 0.0913, 0.7927, 0.1082, 0.7114, 0.1082, 0.7115, 0.09079, 0.227, 0.08526, 0.2096, 0.08526, 0.2059, 0.03003, 0.2306, 0.03003, 0.2306, 0.03003, 0.2059, 0.03003, 0.2044, 0.006521, 0.2322, 0.006521, 0.7534, 0.8832, 0.7256, 0.8832, 0.7243, 0.8159, 0.7547, 0.8159, 0.8447, 0.4674, 0.8146, 0.4679, 0.8172, 0.4001, 0.8447, 0.3996, 0.3296, 0.8238, 0.3056, 0.8376, 0.2952, 0.8165, 0.3165, 0.8042, 0.3165, 0.8042, 0.2952, 0.8165, 0.2707, 0.7669, 0.2857, 0.7582, 0.8741, 0.1087, 0.8741, 0.126, 0.7926, 0.125, 0.7927, 0.1082, 0.7927, 0.1082, 0.7926, 0.125, 0.7113, 0.1254, 0.7114, 0.1082, 0.2096, 0.08526, 0.1923, 0.08753, 0.1815, 0.03325, 0.2059, 0.03003, 0.2059, 0.03003, 0.1815, 0.03325, 0.1769, 0.01014, 0.2044, 0.006521, 0.9531, 0.7205, 0.9531, 0.6902, 0.9597, 0.6902, 0.9597, 0.7205, 0.0, 0.0, 0.0, 0.0, 0.0, 0.0, 0.0, 0.0, 0.3056, 0.8376, 0.28, 0.8482, 0.2724, 0.8259, 0.2952, 0.8165, 0.2952, 0.8165, 0.2724, 0.8259, 0.2546, 0.7735, 0.2707, 0.7669, 0.8741, 0.126, 0.8739, 0.1428, 0.7925, 0.1413, 0.7926, 0.125, 0.7926, 0.125, 0.7925, 0.1413, 0.7112, 0.1423, 0.7113, 0.1254, 0.1923, 0.08753, 0.1755, 0.09204, 0.1576, 0.03962, 0.1815, 0.03325, 0.1815, 0.03325, 0.1576, 0.03962, 0.1501, 0.01732, 0.1769, 0.01014, 0.9193, 0.8169, 0.8925, 0.8153, 0.89, 0.7477, 0.9193, 0.7495, 0.1746, 0.9271, 0.1466, 0.9296, 0.1491, 0.8613, 0.1746, 0.859, 0.28, 0.8482, 0.2531, 0.8554, 0.2485, 0.8323, 0.2724, 0.8259, 0.2724, 0.8259, 0.2485, 0.8323, 0.2377, 0.778, 0.2546, 0.7735, 0.8739, 0.1428, 0.8738, 0.1589, 0.7924, 0.1569, 0.7925, 0.1413, 0.7925, 0.1413, 0.7924, 0.1569, 0.7111, 0.1583, 0.7112, 0.1423, 0.1755, 0.09204, 0.1594, 0.0987, 0.1349, 0.04905, 0.1576, 0.03962, 0.1576, 0.03962, 0.1349, 0.04905, 0.1244, 0.02793, 0.1501, 0.01732, 0.9199, 0.373, 0.9199, 0.3426, 0.9265, 0.3426, 0.9265, 0.373, 0.0, 0.0, 0.0, 0.0, 0.0, 0.0, 0.0, 0.0, 0.2531, 0.8554, 0.2256, 0.859, 0.2241, 0.8355, 0.2485, 0.8323, 0.2485, 0.8323, 0.2241, 0.8355, 0.2205, 0.7803, 0.2377, 0.778, 0.8738, 0.1589, 0.8737, 0.1739, 0.7922, 0.1716, 0.7924, 0.1569, 0.7924, 0.1569, 0.7922, 0.1716, 0.7109, 0.1734, 0.7111, 0.1583, 0.1594, 0.0987, 0.1443, 0.1074, 0.1135, 0.06138, 0.1349, 0.04905, 0.1349, 0.04905, 0.1135, 0.06138, 0.1004, 0.04179, 0.1244, 0.02793, 0.9564, 0.8926, 0.9325, 0.8893, 0.9303, 0.821, 0.9564, 0.8246, 0.1082, 0.9977, 0.1082, 0.9276, 0.1141, 0.9279, 0.1141, 0.9981, 0.1466, 0.9574, 0.1466, 0.9296, 0.1532, 0.9296, 0.1532, 0.9574, 0.3391, 0.9295, 0.3391, 0.9598, 0.3325, 0.9598, 0.3325, 0.9295, 0.1943, 0.9296, 0.1943, 0.9574, 0.1878, 0.9574, 0.1878, 0.9296, 0.0902, 0.9978, 0.0902, 0.9281, 0.09619, 0.9276, 0.09619, 0.9973, 0.413, 0.9988, 0.413, 0.9295, 0.4179, 0.9303, 0.4179, 0.9997, 0.413, 0.9295, 0.413, 0.9988, 0.408, 0.9997, 0.408, 0.9303, 0.9136, 0.7205, 0.9136, 0.6902, 0.9202, 0.6902, 0.9202, 0.7205, 0.9397, 0.373, 0.9397, 0.4007, 0.9331, 0.4007, 0.9331, 0.373, 0.3193, 0.9598, 0.3193, 0.9295, 0.3259, 0.9295, 0.3259, 0.9598, 0.4365, 0.7479, 0.4365, 0.8176, 0.4305, 0.8172, 0.4305, 0.7474, 0.9934, 0.8906, 0.9934, 0.8205, 0.9993, 0.8202, 0.9993, 0.8903, 0.3966, 0.9304, 0.3966, 0.9995, 0.3916, 0.9985, 0.3916, 0.9295, 0.2009, 0.9296, 0.2009, 0.9574, 0.1943, 0.9574, 0.1943, 0.9296, 0.9248, 0.1931, 0.9248, 0.1628, 0.9314, 0.1628, 0.9314, 0.1931, 0.9199, 0.4007, 0.9199, 0.373, 0.9265, 0.373, 0.9265, 0.4007, 0.9945, 0.07044, 0.9945, 0.1407, 0.9878, 0.1408, 0.9878, 0.07058, 0.07219, 0.928, 0.07219, 0.998, 0.06619, 0.9976, 0.06619, 0.9276, 0.0902, 0.9276, 0.0902, 0.9973, 0.08421, 0.9978, 0.08421, 0.9281, 0.9446, 0.1931, 0.9446, 0.1628, 0.9512, 0.1628, 0.9512, 0.1931, 0.1598, 0.9574, 0.1598, 0.9296, 0.1664, 0.9296, 0.1664, 0.9574, 0.7183, 0.8265, 0.7183, 0.8568, 0.7117, 0.8568, 0.7117, 0.8265, 0.9846, 0.8927, 0.9846, 0.963, 0.9779, 0.9628, 0.9779, 0.8926, 0.9961, 0.5459, 0.9961, 0.6164, 0.9895, 0.6164, 0.9895, 0.546, 0.0, 0.0, 0.0, 0.0, 0.0, 0.0, 0.0, 0.0, 0.0, 0.0, 0.0, 0.0, 0.0, 0.0, 0.0, 0.0, 0.0, 0.0, 0.0, 0.0, 0.0, 0.0, 0.0, 0.0, 0.0, 0.0, 0.0, 0.0, 0.0, 0.0, 0.0, 0.0, 0.0, 0.0, 0.0, 0.0, 0.0, 0.0, 0.0, 0.0, 0.0, 0.0, 0.0, 0.0, 0.0, 0.0, 0.0, 0.0, 0.0, 0.0, 0.0, 0.0, 0.0, 0.0, 0.0, 0.0, 0.0, 0.0, 0.0, 0.0, 0.0, 0.0, 0.0, 0.0, 0.0, 0.0, 0.0, 0.0, 0.0, 0.0, 0.0, 0.0, 0.0, 0.0, 0.0, 0.0, 0.0, 0.0, 0.0, 0.0, 0.0, 0.0, 0.0, 0.0, 0.0, 0.0, 0.0, 0.0, 0.0, 0.0, 0.0, 0.0, 0.0, 0.0, 0.0, 0.0, 0.0, 0.0, 0.0, 0.0, 0.0, 0.0, 0.0, 0.0, 0.0, 0.0, 0.0, 0.0, 0.0, 0.0, 0.0, 0.0, 0.0, 0.0, 0.0, 0.0, 0.0, 0.0, 0.0, 0.0, 0.0, 0.0, 0.0, 0.0, 0.0, 0.0, 0.0, 0.0, 0.0, 0.0, 0.0, 0.0, 0.0, 0.0, 0.0, 0.0, 0.0, 0.0, 0.0, 0.0, 0.0, 0.0, 0.0, 0.0, 0.0, 0.0, 0.0, 0.0, 0.0, 0.0, 0.0, 0.0, 0.0, 0.0, 0.0, 0.0, 0.0, 0.0, 0.0, 0.0, 0.0, 0.0, 0.0, 0.0, 0.0, 0.0, 0.0, 0.0, 0.0, 0.0, 0.0, 0.0, 0.0, 0.0, 0.0, 0.0, 0.0, 0.0, 0.0, 0.0, 0.0, 0.0, 0.0, 0.0, 0.0, 0.0, 0.0, 0.0, 0.0, 0.0, 0.0, 0.0, 0.0, 0.0, 0.0, 0.0, 0.0, 0.0, 0.0, 0.0, 0.0, 0.0, 0.0, 0.0, 0.0, 0.0, 0.0, 0.0, 0.0, 0.0, 0.0, 0.0, 0.0, 0.0, 0.0, 0.0, 0.0, 0.0, 0.0, 0.0, 0.0, 0.0, 0.0, 0.0, 0.0, 0.0, 0.0, 0.0, 0.0, 0.0, 0.0, 0.0, 0.0, 0.0, 0.0, 0.0, 0.0, 0.0, 0.0, 0.0, 0.0, 0.0, 0.0, 0.0, 0.0, 0.0, 0.0, 0.0, 0.0, 0.0, 0.0, 0.0, 0.0, 0.0, 0.0, 0.0, 0.0, 0.0, 0.0, 0.0, 0.0, 0.0, 0.0, 0.0, 0.0, 0.0, 0.0, 0.0, 0.0, 0.0, 0.0, 0.0, 0.0, 0.0, 0.0, 0.0, 0.0, 0.0, 0.0, 0.0, 0.0, 0.0, 0.0, 0.0, 0.0, 0.0, 0.0, 0.0, 0.0, 0.0, 0.0, 0.0, 0.0, 0.0, 0.0, 0.0, 0.0, 0.0, 0.0, 0.0, 0.0, 0.0, 0.0, 0.0, 0.0, 0.0, 0.0, 0.0, 0.0, 0.0, 0.0, 0.0, 0.0, 0.0, 0.0, 0.0, 0.0, 0.0, 0.0, 0.0, 0.0, 0.0, 0.0, 0.0, 0.0, 0.0, 0.0, 0.0, 0.0, 0.0, 0.0, 0.0, 0.0, 0.0, 0.0, 0.0, 0.0, 0.0, 0.0, 0.0, 0.0, 0.0, 0.0, 0.0, 0.0, 0.0, 0.0, 0.0, 0.0, 0.0, 0.0, 0.0, 0.0, 0.0, 0.0, 0.0, 0.0, 0.0, 0.0, 0.0, 0.0, 0.0, 0.0, 0.0, 0.0, 0.0, 0.0, 0.0, 0.0, 0.0, 0.0, 0.0, 0.0, 0.0, 0.0, 0.0, 0.0, 0.0, 0.0, 0.0, 0.0, 0.0, 0.0, 0.0, 0.0, 0.0, 0.0, 0.0, 0.0, 0.0, 0.0, 0.0, 0.0, 0.0, 0.0, 0.0, 0.0, 0.0, 0.0, 0.0, 0.0, 0.0, 0.0, 0.0, 0.0, 0.0, 0.0, 0.0, 0.0, 0.0, 0.0, 0.0, 0.0, 0.0, 0.0, 0.0, 0.0, 0.0, 0.0, 0.0, 0.0, 0.0, 0.0, 0.0, 0.0, 0.0, 0.0, 0.0, 0.0, 0.0, 0.0, 0.0, 0.0, 0.0, 0.0, 0.0, 0.0, 0.0, 0.0, 0.0, 0.0, 0.0, 0.0, 0.0, 0.0, 0.0, 0.0, 0.0, 0.0, 0.0, 0.0, 0.0, 0.0, 0.0, 0.0, 0.0, 0.0, 0.0, 0.0, 0.0, 0.0, 0.0, 0.0, 0.0, 0.0, 0.0, 0.0, 0.0, 0.0, 0.0, 0.0, 0.0, 0.0, 0.0, 0.0, 0.0, 0.0, 0.0, 0.0, 0.0, 0.0, 0.0, 0.0, 0.0, 0.0, 0.0, 0.0, 0.0, 0.0, 0.0, 0.0, 0.0, 0.0, 0.0, 0.0, 0.0, 0.0, 0.0, 0.0, 0.0, 0.0, 0.0, 0.0, 0.0, 0.0, 0.0, 0.0, 0.0, 0.0, 0.0, 0.0, 0.0, 0.0, 0.0, 0.0, 0.0, 0.0, 0.0, 0.0, 0.0, 0.0, 0.0, 0.0, 0.0, 0.0, 0.0, 0.0, 0.0, 0.0, 0.0, 0.0, 0.0, 0.0, 0.0, 0.0, 0.0, 0.0, 0.0, 0.0, 0.0, 0.0, 0.0, 0.0, 0.0, 0.0, 0.0, 0.0, 0.0, 0.0, 0.0, 0.0, 0.0, 0.0, 0.0, 0.0, 0.0, 0.0, 0.0, 0.0, 0.0, 0.0, 0.0, 0.0, 0.0, 0.0, 0.0, 0.0, 0.0, 0.0, 0.0, 0.0, 0.0, 0.0, 0.0, 0.0, 0.0, 0.9911, 0.2672, 0.97, 0.2711, 0.9718, 0.2017, 0.9911, 0.1982, 0.4669, 0.8832, 0.493, 0.8868, 0.493, 0.9547, 0.4692, 0.9514, 0.8076, 0.8442, 0.8369, 0.846, 0.8369, 0.9134, 0.8101, 0.9118, 0.558, 0.8831, 0.5276, 0.8831, 0.529, 0.8158, 0.5567, 0.8158, 0.867, 0.9117, 0.8377, 0.9134, 0.8402, 0.8458, 0.867, 0.8442, 0.7504, 0.9511, 0.7243, 0.9547, 0.7265, 0.8865, 0.7504, 0.8832, 0.9709, 0.4006, 0.9921, 0.4044, 0.9921, 0.4734, 0.9728, 0.4699, 0.558, 0.8831, 0.5841, 0.8863, 0.5841, 0.9547, 0.5603, 0.9517, 0.6303, 0.8208, 0.6596, 0.8223, 0.6596, 0.8903, 0.6328, 0.8888, 0.4669, 0.7474, 0.4973, 0.7474, 0.496, 0.8152, 0.4682, 0.8152, 0.9023, 0.889, 0.873, 0.8905, 0.8755, 0.8225, 0.9023, 0.821, 0.946, 0.3394, 0.9199, 0.3426, 0.9222, 0.274, 0.946, 0.2711, 0.7015, 0.8645, 0.7228, 0.8672, 0.7228, 0.9368, 0.7033, 0.9343, 0.9199, 0.1995, 0.9461, 0.2019, 0.9461, 0.2711, 0.9222, 0.2688, 0.8369, 0.7063, 0.8662, 0.7075, 0.8662, 0.7762, 0.8394, 0.7751, 0.7902, 0.5421, 0.7599, 0.5421, 0.7612, 0.4735, 0.7889, 0.4735, 0.8369, 0.775, 0.8076, 0.7762, 0.8101, 0.7073, 0.8369, 0.7063, 0.9455, 0.8168, 0.9193, 0.8192, 0.9216, 0.7499, 0.9455, 0.7477, 0.9912, 0.3407, 0.9699, 0.3434, 0.9717, 0.2736, 0.9912, 0.2711, 0.5276, 0.8831, 0.5538, 0.8863, 0.5538, 0.9547, 0.5299, 0.9518, 0.8742, 0.0, 0.9035, 0.001581, 0.9035, 0.0695, 0.8767, 0.06806, 0.4669, 0.8152, 0.4365, 0.8152, 0.4378, 0.7474, 0.4656, 0.7474, 0.6303, 0.8887, 0.601, 0.8903, 0.6035, 0.8222, 0.6303, 0.8208, 0.9471, 0.4702, 0.921, 0.4734, 0.9233, 0.4048, 0.9471, 0.4019, 0.403, 0.9295, 0.403, 0.9985, 0.398, 0.9995, 0.398, 0.9304, 0.3866, 0.9985, 0.3866, 0.9295, 0.3916, 0.9304, 0.3916, 0.9995, 0.1319, 0.9296, 0.1319, 0.96, 0.1253, 0.96, 0.1253, 0.9296, 0.9265, 0.4007, 0.9265, 0.373, 0.9331, 0.373, 0.9331, 0.4007, 0.2584, 0.96, 0.2584, 0.9296, 0.265, 0.9296, 0.265, 0.96, 0.0782, 0.9276, 0.0782, 0.9971, 0.07219, 0.9976, 0.07219, 0.9282, 0.06619, 0.9276, 0.06619, 0.9976, 0.06019, 0.998, 0.06019, 0.928, 0.09619, 0.9973, 0.09619, 0.9276, 0.1022, 0.9281, 0.1022, 0.9978, 0.8728, 0.7762, 0.8728, 0.8445, 0.8678, 0.8457, 0.8678, 0.7773, 0.902, 0.8917, 0.902, 0.96, 0.897, 0.9588, 0.897, 0.8905, 0.798, 0.9634, 0.798, 0.9356, 0.8046, 0.9356, 0.8046, 0.9634, 0.7117, 0.7961, 0.7117, 0.8265, 0.7051, 0.8265, 0.7051, 0.7961, 0.2025, 0.9574, 0.2025, 0.9296, 0.2091, 0.9296, 0.2091, 0.9574, 0.2864, 0.9598, 0.2864, 0.9295, 0.293, 0.9295, 0.293, 0.9598, 0.9901, 0.6878, 0.9901, 0.6174, 0.9967, 0.6174, 0.9967, 0.6878, 0.4304, 0.646, 0.4304, 0.5762, 0.4364, 0.5757, 0.4364, 0.6455, 0.0782, 0.9971, 0.0782, 0.9276, 0.08421, 0.9282, 0.08421, 0.9976, 0.403, 0.9995, 0.403, 0.9304, 0.408, 0.9295, 0.408, 0.9985, 0.293, 0.9598, 0.293, 0.9295, 0.2995, 0.9295, 0.2995, 0.9598, 0.1532, 0.9574, 0.1532, 0.9296, 0.1598, 0.9296, 0.1598, 0.9574, 0.8859, 0.44, 0.8859, 0.4704, 0.8793, 0.4704, 0.8793, 0.44, 0.1812, 0.9296, 0.1812, 0.9574, 0.1746, 0.9574, 0.1746, 0.9296, 0.9895, 0.5459, 0.9895, 0.6163, 0.9828, 0.6164, 0.9828, 0.546, 0.9846, 0.9628, 0.9846, 0.8926, 0.9912, 0.8927, 0.9912, 0.9629, 0.4304, 0.5757, 0.4304, 0.5065, 0.4364, 0.5059, 0.4364, 0.5751, 0.1082, 0.9281, 0.1082, 0.9978, 0.1022, 0.9973, 0.1022, 0.9276, 0.7015, 0.9646, 0.7015, 0.9368, 0.7081, 0.9368, 0.7081, 0.9646, 0.94, 0.7205, 0.94, 0.6902, 0.9466, 0.6902, 0.9466, 0.7205, 0.9643, 0.1628, 0.9643, 0.1905, 0.9577, 0.1905, 0.9577, 0.1628, 0.9202, 0.7205, 0.9202, 0.6902, 0.9268, 0.6902, 0.9268, 0.7205, 0.4235, 0.8587, 0.4235, 0.7883, 0.4304, 0.7883, 0.4304, 0.8587, 0.9801, 0.8906, 0.9801, 0.8203, 0.9867, 0.8202, 0.9867, 0.8905, 0.9829, 0.07009, 0.9829, 0.0, 0.9896, 0.0001714, 0.9896, 0.07026, 0.9929, 0.8179, 0.9929, 0.7482, 0.9989, 0.7477, 0.9989, 0.8175, 0.9268, 0.7205, 0.9268, 0.6902, 0.9334, 0.6902, 0.9334, 0.7205, 0.2091, 0.9574, 0.2091, 0.9296, 0.2157, 0.9296, 0.2157, 0.9574, 0.938, 0.1628, 0.938, 0.1931, 0.9314, 0.1931, 0.9314, 0.1628, 0.2157, 0.9574, 0.2157, 0.9296, 0.2223, 0.9296, 0.2223, 0.9574, 0.7647, 0.7469, 0.7647, 0.8173, 0.7578, 0.8173, 0.7578, 0.7469, 0.4235, 0.6474, 0.4235, 0.5769, 0.4304, 0.5769, 0.4304, 0.6474, 0.8009, 0.7765, 0.8009, 0.7065, 0.8076, 0.7063, 0.8076, 0.7763, 0.9862, 0.5437, 0.9862, 0.4735, 0.9929, 0.4736, 0.9929, 0.5438, 0.7147, 0.9368, 0.7147, 0.9646, 0.7081, 0.9646, 0.7081, 0.9368, 0.7051, 0.8568, 0.7051, 0.8265, 0.7117, 0.8265, 0.7117, 0.8568, 0.2289, 0.9296, 0.2289, 0.9574, 0.2223, 0.9574, 0.2223, 0.9296, 0.9248, 0.1628, 0.9248, 0.1931, 0.9182, 0.1931, 0.9182, 0.1628, 0.8009, 0.8464, 0.8009, 0.7765, 0.8076, 0.7766, 0.8076, 0.8466, 0.4235, 0.5065, 0.4235, 0.436, 0.4304, 0.436, 0.4304, 0.5065, 0.4304, 0.7179, 0.4304, 0.7883, 0.4235, 0.7883, 0.4235, 0.7179, 0.8549, 0.9838, 0.8549, 0.9136, 0.8616, 0.9134, 0.8616, 0.9837, 0.8727, 0.4704, 0.8727, 0.44, 0.8793, 0.44, 0.8793, 0.4704, 0.1385, 0.9296, 0.1385, 0.9574, 0.1319, 0.9574, 0.1319, 0.9296, 0.9051, 0.1628, 0.9051, 0.1931, 0.8985, 0.1931, 0.8985, 0.1628, 0.1664, 0.9574, 0.1664, 0.9296, 0.173, 0.9296, 0.173, 0.9574, 0.9901, 0.6174, 0.9901, 0.6875, 0.9835, 0.6876, 0.9835, 0.6175, 0.8616, 0.9837, 0.8616, 0.9134, 0.8682, 0.9136, 0.8682, 0.9838, 0.601, 0.7474, 0.601, 0.8178, 0.5941, 0.8178, 0.5941, 0.7474, 0.4235, 0.7179, 0.4235, 0.6474, 0.4304, 0.6474, 0.4304, 0.7179, 0.145, 0.9296, 0.145, 0.9574, 0.1385, 0.9574, 0.1385, 0.9296, 0.3193, 0.9295, 0.3193, 0.9598, 0.3127, 0.9598, 0.3127, 0.9295, 0.7912, 0.9634, 0.7912, 0.9356, 0.7978, 0.9356, 0.7978, 0.9634, 0.9136, 0.6902, 0.9136, 0.7205, 0.907, 0.7205, 0.907, 0.6902, 0.4304, 0.5053, 0.4304, 0.436, 0.4364, 0.4366, 0.4364, 0.5059, 0.9867, 0.8905, 0.9867, 0.8203, 0.9934, 0.8202, 0.9934, 0.8904, 0.9878, 0.07052, 0.9878, 0.1409, 0.9812, 0.1408, 0.9812, 0.07044, 0.4235, 0.5769, 0.4235, 0.5065, 0.4304, 0.5065, 0.4304, 0.5769, 0.9265, 0.373, 0.9265, 0.3426, 0.9331, 0.3426, 0.9331, 0.373, 0.7147, 0.9646, 0.7147, 0.9368, 0.7213, 0.9368, 0.7213, 0.9646, 0.946, 0.3737, 0.946, 0.3434, 0.9526, 0.3434, 0.9526, 0.3737, 0.1878, 0.9296, 0.1878, 0.9574, 0.1812, 0.9574, 0.1812, 0.9296, 0.9471, 0.3741, 0.9471, 0.4019, 0.9406, 0.4019, 0.9406, 0.3741, 0.4304, 0.7158, 0.4304, 0.646, 0.4364, 0.6464, 0.4364, 0.7162, 0.8313, 0.9858, 0.8096, 0.9821, 0.8076, 0.9134, 0.8313, 0.9176, 0.9562, 0.8959, 0.9779, 0.8926, 0.9779, 0.9612, 0.9541, 0.9649, 0.2608, 0.8613, 0.2864, 0.859, 0.2864, 0.9271, 0.2584, 0.9296, 0.6776, 0.7966, 0.7051, 0.7961, 0.7051, 0.8639, 0.675, 0.8645, 0.8504, 0.5418, 0.8229, 0.5413, 0.8203, 0.4735, 0.8504, 0.474, 0.2584, 0.9296, 0.2329, 0.9273, 0.2305, 0.859, 0.2584, 0.8616, 0.9709, 0.4734, 0.9492, 0.4701, 0.9471, 0.4011, 0.9709, 0.4048, 0.9645, 0.4772, 0.9862, 0.4735, 0.9862, 0.5417, 0.9625, 0.5459, 0.3446, 0.8616, 0.3701, 0.859, 0.3701, 0.9267, 0.3422, 0.9295, 0.4391, 0.8158, 0.4666, 0.8152, 0.4666, 0.8826, 0.4365, 0.8832, 0.5274, 0.8832, 0.4999, 0.8826, 0.4973, 0.8152, 0.5274, 0.8158, 0.9314, 0.07044, 0.9059, 0.06788, 0.9035, 0.0, 0.9314, 0.002798, 0.9835, 0.6898, 0.9618, 0.686, 0.9597, 0.6174, 0.9835, 0.6215, 0.8334, 0.9181, 0.8549, 0.9134, 0.8549, 0.9808, 0.8313, 0.9859, 0.9059, 0.07355, 0.9314, 0.07044, 0.9314, 0.137, 0.9035, 0.1404, 0.03268, 0.8598, 0.06019, 0.859, 0.06019, 0.9253, 0.0301, 0.9261, 0.0301, 0.9261, 0.002588, 0.9254, 0.0, 0.859, 0.0301, 0.8599, 0.9349, 0.6174, 0.9094, 0.6143, 0.907, 0.5474, 0.9349, 0.5508, 0.9929, 0.8201, 0.9714, 0.8155, 0.9693, 0.7477, 0.9929, 0.7528, 0.9595, 0.07421, 0.9812, 0.07044, 0.9812, 0.1387, 0.9574, 0.1428, 0.3725, 0.8616, 0.398, 0.859, 0.398, 0.9267, 0.3701, 0.9295, 0.853, 0.474, 0.8805, 0.4735, 0.8805, 0.5408, 0.8504, 0.5414, 0.497, 0.8832, 0.4695, 0.8826, 0.4669, 0.8152, 0.497, 0.8159, 0.426, 0.9295, 0.4004, 0.9269, 0.398, 0.859, 0.426, 0.8618, 0.2782, 0.96, 0.2782, 0.9296, 0.2848, 0.9296, 0.2848, 0.96, 0.798, 0.8652, 0.798, 0.9356, 0.7912, 0.9356, 0.7912, 0.8652, 0.3757, 0.9303, 0.3757, 0.9993, 0.3701, 0.9985, 0.3701, 0.9295, 0.3588, 0.9295, 0.3588, 0.9992, 0.3533, 0.9998, 0.3533, 0.9301, 0.7646, 0.8877, 0.7646, 0.9581, 0.7578, 0.9582, 0.7578, 0.8878, 0.3121, 0.02793, 0.2865, 0.01732, 0.289, 0.01124, 0.3146, 0.02185, 0.2865, 0.4187, 0.3121, 0.4081, 0.3146, 0.4142, 0.289, 0.4248, 0.02796, 0.1243, 0.01734, 0.1499, 0.01125, 0.1474, 0.02187, 0.1218, 0.2437, 0.96, 0.2437, 0.9296, 0.2502, 0.9296, 0.2502, 0.96, 0.9334, 0.7205, 0.9334, 0.6902, 0.94, 0.6902, 0.94, 0.7205, 0.9896, 0.07009, 0.9896, 0.0, 0.996, 0.0002544, 0.996, 0.07035, 0.05103, 0.9954, 0.05103, 0.9261, 0.05744, 0.9266, 0.05744, 0.9958, 0.9976, 0.2713, 0.9976, 0.3415, 0.9912, 0.3413, 0.9912, 0.2711, 0.9992, 0.4735, 0.9992, 0.5439, 0.9929, 0.544, 0.9929, 0.4735, 0.01913, 0.9963, 0.01913, 0.9265, 0.02552, 0.9261, 0.02552, 0.9959, 2.373e-08, 0.9966, 0.0, 0.9263, 0.006373, 0.9261, 0.006373, 0.9964, 0.43, 0.2042, 0.4264, 0.1767, 0.4329, 0.1758, 0.4365, 0.2033, 0.07836, 0.3774, 0.1004, 0.3943, 0.09637, 0.3995, 0.07435, 0.3826, 0.3259, 0.9598, 0.3259, 0.9295, 0.3325, 0.9295, 0.3325, 0.9598, 0.9051, 0.1931, 0.9051, 0.1628, 0.9117, 0.1628, 0.9117, 0.1931, 0.2371, 0.9296, 0.2371, 0.96, 0.2305, 0.96, 0.2305, 0.9296, 0.5941, 0.9586, 0.5941, 0.8883, 0.601, 0.8883, 0.601, 0.9586, 0.3866, 0.9299, 0.3866, 1.0, 0.3811, 0.9996, 0.3811, 0.9295, 0.6707, 0.8208, 0.6707, 0.8891, 0.6652, 0.8901, 0.6652, 0.8217, 0.5941, 0.8883, 0.5941, 0.8178, 0.601, 0.8178, 0.601, 0.8882, 0.2597, 0.01014, 0.2322, 0.006521, 0.233, 0.0, 0.2605, 0.003619, 0.3643, 0.9993, 0.3643, 0.9303, 0.3698, 0.9295, 0.3698, 0.9985, 0.3362, 0.3943, 0.3582, 0.3774, 0.3622, 0.3826, 0.3402, 0.3995, 0.01015, 0.1767, 0.006529, 0.2042, 0.0, 0.2033, 0.003623, 0.1758, 0.7183, 0.7961, 0.7183, 0.8265, 0.7117, 0.8265, 0.7117, 0.7961, 0.2716, 0.96, 0.2716, 0.9296, 0.2782, 0.9296, 0.2782, 0.96, 0.7578, 0.8877, 0.7578, 0.8173, 0.7646, 0.8173, 0.7646, 0.8877, 0.1187, 0.96, 0.1187, 0.9296, 0.1253, 0.9296, 0.1253, 0.96, 0.6596, 0.8891, 0.6596, 0.8208, 0.6652, 0.8217, 0.6652, 0.8901, 0.5841, 0.9535, 0.5841, 0.8831, 0.5909, 0.8831, 0.5909, 0.9535, 0.9692, 0.5459, 0.9692, 0.6162, 0.9624, 0.6163, 0.9624, 0.546, 0.3422, 0.9998, 0.3422, 0.9301, 0.3477, 0.9295, 0.3477, 0.9992, 0.4192, 0.1499, 0.4086, 0.1243, 0.4147, 0.1218, 0.4253, 0.1474, 0.1244, 0.4081, 0.1501, 0.4187, 0.1475, 0.4248, 0.1219, 0.4142, 0.9446, 0.1628, 0.9446, 0.1931, 0.938, 0.1931, 0.938, 0.1628, 0.9592, 0.3434, 0.9592, 0.3737, 0.9526, 0.3737, 0.9526, 0.3434, 0.01913, 0.9265, 0.01913, 0.9963, 0.01275, 0.9959, 0.01275, 0.9261, 0.9984, 0.4007, 0.9984, 0.4711, 0.9921, 0.471, 0.9921, 0.4006, 0.8726, 0.7063, 0.8726, 0.7755, 0.8662, 0.776, 0.8662, 0.7067, 0.9911, 0.2686, 0.9911, 0.1985, 0.9975, 0.1982, 0.9975, 0.2683, 0.2044, 0.006521, 0.1769, 0.01014, 0.176, 0.003619, 0.2035, 0.0, 0.02552, 0.9963, 0.02552, 0.9265, 0.0319, 0.9261, 0.0319, 0.9959, 0.3778, 0.3578, 0.3947, 0.3358, 0.3999, 0.3398, 0.383, 0.3618, 0.006529, 0.2319, 0.01015, 0.2594, 0.003623, 0.2602, 0.0, 0.2327, 0.3127, 0.9295, 0.3127, 0.9598, 0.3061, 0.9598, 0.3061, 0.9295, 0.2437, 0.9296, 0.2437, 0.96, 0.2371, 0.96, 0.2371, 0.9296, 0.7504, 0.9536, 0.7504, 0.8832, 0.7572, 0.8832, 0.7572, 0.9536, 0.9331, 0.373, 0.9331, 0.3426, 0.9397, 0.3426, 0.9397, 0.373, 0.3588, 0.9992, 0.3588, 0.9295, 0.3643, 0.9301, 0.3643, 0.9998, 0.9693, 5.607e-05, 0.9693, 0.07035, 0.9625, 0.0703, 0.9625, 0.0, 0.1004, 0.04179, 0.07836, 0.05867, 0.07435, 0.05345, 0.09637, 0.03657, 0.4328, 0.859, 0.4328, 0.9295, 0.426, 0.9295, 0.426, 0.859, 0.9153, 0.4735, 0.9171, 0.5428, 0.9116, 0.5437, 0.9098, 0.4743, 0.3947, 0.1003, 0.3778, 0.07827, 0.383, 0.07427, 0.3999, 0.09626, 0.1769, 0.4259, 0.2044, 0.4295, 0.2035, 0.436, 0.176, 0.4324, 0.3757, 1.0, 0.3757, 0.9299, 0.3811, 0.9295, 0.3811, 0.9996, 0.2502, 0.96, 0.2502, 0.9296, 0.2568, 0.9296, 0.2568, 0.96, 0.9577, 0.1628, 0.9577, 0.1931, 0.9512, 0.1931, 0.9512, 0.1628, 0.6823, 0.8685, 0.6805, 0.9375, 0.675, 0.9365, 0.6768, 0.8675, 0.9761, 0.0, 0.9761, 0.0704, 0.9693, 0.07044, 0.9693, 3.913e-05, 0.9144, 0.6209, 0.9125, 0.6902, 0.907, 0.6894, 0.9089, 0.62, 0.9828, 0.5459, 0.9828, 0.6159, 0.976, 0.616, 0.976, 0.546, 0.5941, 0.7474, 0.5941, 0.8169, 0.5886, 0.8175, 0.5886, 0.7481, 0.1501, 0.01732, 0.1244, 0.02793, 0.1219, 0.02185, 0.1475, 0.01124, 0.9625, 0.0, 0.9625, 0.0703, 0.9557, 0.07035, 0.9557, 5.607e-05, 0.4086, 0.3118, 0.4192, 0.2862, 0.4253, 0.2887, 0.4147, 0.3143, 0.01734, 0.2862, 0.02796, 0.3118, 0.02187, 0.3143, 0.01125, 0.2887])
me_torus.materials.append(mat_material_001)
me_torus.use_remesh_preserve_volume = False
me_torus.use_remesh_preserve_attributes = False
me_torus.use_mirror_vertex_groups = False
me_torus.update()
me_cylinder = bpy.data.meshes.new('Cylinder')
me_cylinder.from_pydata([(0.0, 0.171, 2.85), (0.0, -0.171, 2.85), (1.425, 0.171, 2.468), (1.425, -0.171, 2.468), (2.468, 0.171, 1.425), (2.468, -0.171, 1.425), (2.85, 0.171, -1.171e-07), (2.85, -0.171, -1.321e-07), (2.468, 0.171, -1.425), (2.468, -0.171, -1.425), (1.425, 0.171, -2.468), (1.425, -0.171, -2.468), (4.303e-07, 0.171, -2.85), (4.303e-07, -0.171, -2.85), (-1.425, 0.171, -2.468), (-1.425, -0.171, -2.468), (-2.468, 0.171, -1.425), (-2.468, -0.171, -1.425), (-2.85, 0.171, -1.318e-06), (-2.85, -0.171, -1.332e-06), (-2.468, 0.171, 1.425), (-2.468, -0.171, 1.425), (-1.425, 0.171, 2.468), (-1.425, -0.171, 2.468)], [], [(0, 1, 3, 2), (2, 3, 5, 4), (4, 5, 7, 6), (6, 7, 9, 8), (8, 9, 11, 10), (10, 11, 13, 12), (12, 13, 15, 14), (14, 15, 17, 16), (16, 17, 19, 18), (18, 19, 21, 20), (3, 1, 23, 21, 19, 17, 15, 13, 11, 9, 7, 5), (20, 21, 23, 22), (22, 23, 1, 0), (0, 2, 4, 6, 8, 10, 12, 14, 16, 18, 20, 22)])
_uv = me_cylinder.uv_layers.new(name='UVMap')
_uv.uv.foreach_set('vector', [0.89, 0.6842, 0.907, 0.6842, 0.907, 0.7477, 0.89, 0.7477, 0.89, 0.821, 0.873, 0.821, 0.873, 0.7844, 0.89, 0.7844, 0.89, 0.7844, 0.873, 0.7844, 0.873, 0.7209, 0.89, 0.7209, 0.89, 0.7209, 0.873, 0.7209, 0.873, 0.6475, 0.89, 0.6475, 0.89, 0.6475, 0.873, 0.6475, 0.873, 0.584, 0.89, 0.584, 0.89, 0.584, 0.873, 0.584, 0.873, 0.5474, 0.89, 0.5474, 0.8736, 0.1995, 0.8907, 0.1995, 0.8907, 0.2362, 0.8736, 0.2362, 0.8736, 0.2362, 0.8907, 0.2362, 0.8907, 0.2997, 0.8736, 0.2997, 0.8736, 0.2997, 0.8907, 0.2997, 0.8907, 0.373, 0.8736, 0.373, 0.8736, 0.373, 0.8907, 0.373, 0.8907, 0.4365, 0.8736, 0.4365, 0.7105, 0.1735, 0.6738, 0.237, 0.6102, 0.2737, 0.5368, 0.2737, 0.4733, 0.237, 0.4365, 0.1735, 0.4365, 0.1002, 0.4733, 0.03667, 0.5368, 2.37e-08, 0.6102, 0.0, 0.6738, 0.03667, 0.7105, 0.1002, 0.89, 0.5474, 0.907, 0.5474, 0.907, 0.6109, 0.89, 0.6109, 0.89, 0.6109, 0.907, 0.6109, 0.907, 0.6842, 0.89, 0.6842, 0.4733, 0.5107, 0.4365, 0.4472, 0.4365, 0.3738, 0.4733, 0.3103, 0.5368, 0.2737, 0.6102, 0.2737, 0.6738, 0.3103, 0.7105, 0.3738, 0.7105, 0.4472, 0.6738, 0.5107, 0.6102, 0.5474, 0.5368, 0.5474])
me_cylinder.materials.append(mat_material)
me_cylinder.use_remesh_preserve_volume = False
me_cylinder.use_remesh_preserve_attributes = False
me_cylinder.use_mirror_vertex_groups = False
me_cylinder.update()
me_cylinder_001 = bpy.data.meshes.new('Cylinder.001')
me_cylinder_001.from_pydata([(0.0, 2.734, 0.513), (0.0, -0.4631, 0.513), (0.2565, 2.734, 0.4443), (0.2565, -0.4631, 0.4443), (0.4443, 2.734, 0.2565), (0.4443, -0.4631, 0.2565), (0.513, 2.734, 1.95e-08), (0.513, -0.4631, -6.435e-08), (0.4443, 2.734, -0.2565), (0.4443, -0.4631, -0.2565), (0.2565, 2.734, -0.4443), (0.2565, -0.4631, -0.4443), (7.746e-08, 2.734, -0.513), (7.746e-08, -0.4631, -0.513), (-0.2565, 2.734, -0.4443), (-0.2565, -0.4631, -0.4443), (-0.4443, 2.734, -0.2565), (-0.4443, -0.4631, -0.2565), (-0.513, 2.734, -1.966e-07), (-0.513, -0.4631, -2.804e-07), (-0.4443, 2.734, 0.2565), (-0.4443, -0.4631, 0.2565), (-0.2565, 2.734, 0.4443), (-0.2565, -0.4631, 0.4443)], [], [(0, 1, 3, 2), (2, 3, 5, 4), (4, 5, 7, 6), (6, 7, 9, 8), (8, 9, 11, 10), (10, 11, 13, 12), (12, 13, 15, 14), (14, 15, 17, 16), (16, 17, 19, 18), (18, 19, 21, 20), (3, 1, 23, 21, 19, 17, 15, 13, 11, 9, 7, 5), (20, 21, 23, 22), (22, 23, 1, 0), (0, 2, 4, 6, 8, 10, 12, 14, 16, 18, 20, 22)])
_uv = me_cylinder_001.uv_layers.new(name='UVMap')
_uv.uv.foreach_set('vector', [0.8484, 0.5474, 0.8484, 0.7063, 0.8369, 0.7063, 0.8369, 0.5474, 0.7647, 0.8652, 0.7647, 0.7063, 0.7761, 0.7063, 0.7761, 0.8652, 0.7761, 0.8652, 0.7761, 0.7063, 0.7894, 0.7063, 0.7894, 0.8652, 0.7894, 0.8652, 0.7894, 0.7063, 0.8008, 0.7063, 0.8008, 0.8652, 0.8008, 0.7063, 0.8008, 0.5474, 0.8122, 0.5474, 0.8122, 0.7063, 0.8122, 0.7063, 0.8122, 0.5474, 0.8255, 0.5474, 0.8255, 0.7063, 0.8255, 0.7063, 0.8255, 0.5474, 0.8369, 0.5474, 0.8369, 0.7063, 0.8008, 0.5474, 0.8008, 0.7063, 0.7894, 0.7063, 0.7894, 0.5474, 0.7894, 0.5474, 0.7894, 0.7063, 0.7761, 0.7063, 0.7761, 0.5474, 0.7761, 0.5474, 0.7761, 0.7063, 0.7647, 0.7063, 0.7647, 0.5474, 0.7171, 0.5161, 0.7105, 0.5047, 0.7105, 0.4915, 0.7171, 0.4801, 0.7286, 0.4735, 0.7418, 0.4735, 0.7532, 0.4801, 0.7599, 0.4915, 0.7599, 0.5047, 0.7532, 0.5161, 0.7418, 0.5227, 0.7286, 0.5227, 0.873, 0.5474, 0.873, 0.7063, 0.8616, 0.7063, 0.8616, 0.5474, 0.8616, 0.5474, 0.8616, 0.7063, 0.8484, 0.7063, 0.8484, 0.5474, 0.675, 0.7781, 0.675, 0.7649, 0.6816, 0.7535, 0.693, 0.7469, 0.7062, 0.7469, 0.7177, 0.7535, 0.7243, 0.7649, 0.7243, 0.7781, 0.7177, 0.7895, 0.7062, 0.7961, 0.693, 0.7961, 0.6816, 0.7895])
me_cylinder_001.use_remesh_preserve_volume = False
me_cylinder_001.use_remesh_preserve_attributes = False
me_cylinder_001.use_mirror_vertex_groups = False
me_cylinder_001.update()
me_cylinder_002 = bpy.data.meshes.new('Cylinder.002')
me_cylinder_002.from_pydata([(0.0, -0.575, 0.7695), (0.3848, -0.575, 0.6664), (0.6664, -0.575, 0.3848), (0.7695, -0.575, 2.925e-08), (0.6664, -0.575, -0.3848), (0.3848, -0.575, -0.6664), (1.162e-07, -0.575, -0.7695), (-0.3847, -0.575, -0.6664), (-0.6664, -0.575, -0.3848), (-0.7695, -0.575, -2.949e-07), (-0.6664, -0.575, 0.3847), (-0.3848, -0.575, 0.6664), (2.98e-08, -1.134, 0.5561), (0.0, -1.062, 0.7695), (0.278, -1.134, 0.4816), (0.3848, -1.062, 0.6664), (0.4816, -1.134, 0.278), (0.6664, -1.062, 0.3847), (0.5561, -1.134, -1.788e-07), (0.7695, -1.062, -8.03e-08), (0.4816, -1.134, -0.278), (0.6664, -1.062, -0.3848), (0.278, -1.134, -0.4816), (0.3848, -1.062, -0.6664), (1.341e-07, -1.134, -0.5561), (1.162e-07, -1.062, -0.7695), (-0.278, -1.134, -0.4816), (-0.3847, -1.062, -0.6664), (-0.4816, -1.134, -0.278), (-0.6664, -1.062, -0.3848), (-0.5561, -1.134, -3.055e-07), (-0.7695, -1.062, -4.044e-07), (-0.4816, -1.134, 0.278), (-0.6664, -1.062, 0.3847), (-0.278, -1.134, 0.4816), (-0.3848, -1.062, 0.6664)], [], [(11, 35, 13, 0), (2, 17, 19, 3), (3, 19, 21, 4), (4, 21, 23, 5), (5, 23, 25, 6), (6, 25, 27, 7), (7, 27, 29, 8), (8, 29, 31, 9), (9, 31, 33, 10), (10, 33, 35, 11), (0, 13, 15, 1), (1, 15, 17, 2), (0, 1, 2, 3, 4, 5, 6, 7, 8, 9, 10, 11), (15, 13, 12, 14), (17, 15, 14, 16), (19, 17, 16, 18), (21, 19, 18, 20), (23, 21, 20, 22), (25, 23, 22, 24), (27, 25, 24, 26), (29, 27, 26, 28), (31, 29, 28, 30), (33, 31, 30, 32), (35, 33, 32, 34), (13, 35, 34, 12), (14, 12, 34, 32, 30, 28, 26, 24, 22, 20, 18, 16)])
_uv = me_cylinder_002.uv_layers.new(name='UVMap')
_uv.uv.foreach_set('vector', [0.627, 0.9543, 0.6512, 0.9543, 0.6512, 0.9642, 0.627, 0.9642, 0.9314, 0.02705, 0.9557, 0.02705, 0.9557, 0.04685, 0.9314, 0.04685, 0.9314, 0.04685, 0.9557, 0.04685, 0.9557, 0.06399, 0.9314, 0.06399, 0.8742, 0.139, 0.8985, 0.139, 0.8985, 0.1561, 0.8742, 0.1561, 0.8742, 0.1561, 0.8985, 0.1561, 0.8985, 0.1759, 0.8742, 0.1759, 0.8742, 0.1759, 0.8985, 0.1759, 0.8985, 0.1931, 0.8742, 0.1931, 0.627, 0.8903, 0.6512, 0.8903, 0.6512, 0.9002, 0.627, 0.9002, 0.627, 0.9002, 0.6512, 0.9002, 0.6512, 0.9173, 0.627, 0.9173, 0.627, 0.9173, 0.6512, 0.9173, 0.6512, 0.9371, 0.627, 0.9371, 0.627, 0.9371, 0.6512, 0.9371, 0.6512, 0.9543, 0.627, 0.9543, 0.9314, 0.0, 0.9557, 0.0, 0.9557, 0.0099, 0.9314, 0.0099, 0.9314, 0.0099, 0.9557, 0.0099, 0.9557, 0.02705, 0.9314, 0.02705, 0.6479, 0.7469, 0.6651, 0.7568, 0.675, 0.7739, 0.675, 0.7937, 0.6651, 0.8109, 0.6479, 0.8208, 0.6281, 0.8208, 0.6109, 0.8109, 0.601, 0.7937, 0.601, 0.7739, 0.6109, 0.7568, 0.6281, 0.7469, 0.7574, 0.4735, 0.7376, 0.4735, 0.7404, 0.4632, 0.7547, 0.4632, 0.7746, 0.4636, 0.7574, 0.4735, 0.7547, 0.4632, 0.7671, 0.4561, 0.7845, 0.4464, 0.7746, 0.4636, 0.7671, 0.4561, 0.7743, 0.4437, 0.7845, 0.4266, 0.7845, 0.4464, 0.7743, 0.4437, 0.7743, 0.4294, 0.7746, 0.4095, 0.7845, 0.4266, 0.7743, 0.4294, 0.7671, 0.417, 0.7574, 0.3996, 0.7746, 0.4095, 0.7671, 0.417, 0.7547, 0.4098, 0.7376, 0.3996, 0.7574, 0.3996, 0.7547, 0.4098, 0.7404, 0.4098, 0.7204, 0.4095, 0.7376, 0.3996, 0.7404, 0.4098, 0.728, 0.417, 0.7105, 0.4266, 0.7204, 0.4095, 0.728, 0.417, 0.7208, 0.4294, 0.7105, 0.4464, 0.7105, 0.4266, 0.7208, 0.4294, 0.7208, 0.4437, 0.7204, 0.4636, 0.7105, 0.4464, 0.7208, 0.4437, 0.728, 0.4561, 0.7376, 0.4735, 0.7204, 0.4636, 0.728, 0.4561, 0.7404, 0.4632, 0.7547, 0.4632, 0.7404, 0.4632, 0.728, 0.4561, 0.7208, 0.4437, 0.7208, 0.4294, 0.728, 0.417, 0.7404, 0.4098, 0.7547, 0.4098, 0.7671, 0.417, 0.7743, 0.4294, 0.7743, 0.4437, 0.7671, 0.4561])
me_cylinder_002.use_remesh_preserve_volume = False
me_cylinder_002.use_remesh_preserve_attributes = False
me_cylinder_002.use_mirror_vertex_groups = False
me_cylinder_002.update()

# ---- objects
ob_light = bpy.data.objects.new('Light', light_light)
ob_camera = bpy.data.objects.new('Camera', cam_camera)
ob_torus = bpy.data.objects.new('Torus', me_torus)
ob_cylinder = bpy.data.objects.new('Cylinder', me_cylinder)
ob_cylinder_001 = bpy.data.objects.new('Cylinder.001', me_cylinder_001)
ob_cylinder_002 = bpy.data.objects.new('Cylinder.002', me_cylinder_002)

# ---- transforms, parenting, visibility, modifiers, constraints
ob_light.location = (4.076, 1.005, 5.904)
ob_light.rotation_euler = (0.6503, 0.05522, 1.866)
ob_light.lock_rotations_4d = False
ob_light.empty_display_type = 'ARROWS'
ob_light.color = (0.0, 0.0, 0.0, 0.0)
ob_light.lineart.crease_threshold = 0.0
ob_camera.location = (7.359, -6.926, 4.958)
ob_camera.rotation_euler = (1.109, 0.0, 0.8149)
ob_camera.lock_rotations_4d = False
ob_camera.empty_display_type = 'ARROWS'
ob_camera.color = (0.0, 0.0, 0.0, 0.0)
ob_camera.display_type = 'WIRE'
ob_camera.lineart.crease_threshold = 0.0
ob_torus.location = (0.0, 0.0, 0.0)
ob_torus.lineart.crease_threshold = 0.0
ob_cylinder.location = (0.0, 0.0, 0.0)
ob_cylinder.scale = (1.1, 5.0, 1.1)
ob_cylinder.lineart.crease_threshold = 0.0
ob_cylinder_001.location = (0.0, 0.0, 0.0)
ob_cylinder_001.lineart.crease_threshold = 0.0
ob_cylinder_002.location = (0.0, 0.0, 0.0)
ob_cylinder_002.lineart.crease_threshold = 0.0

# ---- collection membership
col_collection.objects.link(ob_light)
col_collection.objects.link(ob_camera)
col_collection.objects.link(ob_torus)
col_collection.objects.link(ob_cylinder)
col_collection.objects.link(ob_cylinder_001)
col_collection.objects.link(ob_cylinder_002)

# ---- scene / render settings (as saved in the file)
scene.camera = ob_camera
scene.frame_start = 1; scene.frame_end = 250; scene.frame_set(1)
scene.render.engine = 'BLENDER_EEVEE_NEXT'
scene.cycles.use_denoising = False
scene.cycles.samples = 128
scene.cycles.sampling_pattern = 'TABULATED_SOBOL'
scene.cycles.use_adaptive_sampling = False
scene.cycles.use_light_tree = False
scene.view_settings.view_transform = 'Filmic'
bpy.context.view_layer.update()
